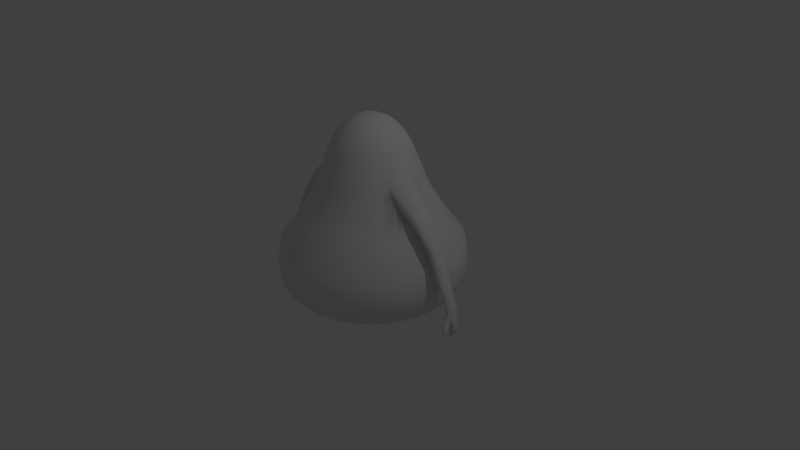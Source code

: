 # Source: untitled2.blend  (saved by Blender 2.77.0; exported with 4.5.12 LTS)
import bpy
from mathutils import Matrix  # noqa: F401  (used for matrix-valued properties, if any)

bpy.ops.wm.read_factory_settings(use_empty=True)
scene = bpy.context.scene
scene.name = 'Scene'

# ---- collections
col_collection_1 = bpy.data.collections.new('Collection 1'); scene.collection.children.link(col_collection_1)

# ---- world
world_world = bpy.data.worlds.new('World'); scene.world = world_world
world_world.color = (0.05088, 0.05088, 0.05088)
world_world.use_sun_shadow = False
world_world.sun_shadow_jitter_overblur = 0.0
world_world.cycles.sampling_method = 'MANUAL'

# ---- cameras
cam_camera = bpy.data.cameras.new('Camera')
cam_camera.clip_end = 100.0
cam_camera.lens = 35.0
cam_camera.sensor_width = 32.0
cam_camera.sensor_height = 18.0
cam_camera.ortho_scale = 7.314
cam_camera.dof.focus_distance = 0.0
cam_camera.dof.aperture_fstop = 128.0

# ---- lights
light_lamp = bpy.data.lights.new('Lamp', 'POINT')
light_lamp.transmission_factor = 0.0
light_lamp.cutoff_distance = 30.0
light_lamp.energy = 100.0
light_lamp.shadow_buffer_clip_start = 1.001
light_lamp.shadow_soft_size = 0.1
light_lamp.shadow_maximum_resolution = 0.006
light_lamp.use_absolute_resolution = True

# ---- meshes
me_cylinder = bpy.data.meshes.new('Cylinder')
me_cylinder.from_pydata([(-0.1189, 2.444e-06, 1.895), (-0.2332, 2.444e-06, 1.845), (-0.3386, 2.444e-06, 1.764), (-0.431, 2.444e-06, 1.655), (-0.5068, 2.444e-06, 1.521), (-0.5631, 2.444e-06, 1.369), (-1.218, 2.373e-06, 0.02122), (-1.194, 2.373e-06, -0.2163), (-1.08, 2.349e-06, -0.368), (-0.8526, 2.375e-06, -0.5204), (-0.1166, 0.0232, 1.895), (-0.2288, 0.04551, 1.845), (-0.3321, 0.06606, 1.764), (-0.4227, 0.08408, 1.655), (-0.497, 0.09887, 1.521), (-0.5681, 0.06533, 1.315), (-0.6163, 0.1226, 1.204), (-1.194, 0.2375, 0.02122), (-1.171, 0.233, -0.2163), (-1.06, 0.2108, -0.368), (-0.8362, 0.1663, -0.5204), (-0.1099, 0.04551, 1.895), (-0.2155, 0.08926, 1.845), (-0.3128, 0.1296, 1.764), (-0.3982, 0.1649, 1.655), (-0.4682, 0.1939, 1.521), (-0.5202, 0.2155, 1.369), (-0.5805, 0.2405, 1.204), (-1.125, 0.4659, 0.02122), (-1.103, 0.457, -0.2163), (-0.9982, 0.4135, -0.368), (-0.09887, 0.06606, 1.895), (-0.1939, 0.1296, 1.845), (-0.2816, 0.1881, 1.764), (-0.3583, 0.2394, 1.655), (-0.4214, 0.2816, 1.521), (-0.4682, 0.3128, 1.369), (-0.5224, 0.3491, 1.204), (-1.012, 0.6764, 0.02122), (-0.9929, 0.6634, -0.2163), (-0.8983, 0.6002, -0.368), (-0.08408, 0.08408, 1.895), (-0.1649, 0.1649, 1.845), (-0.2394, 0.2394, 1.764), (-0.3048, 0.3048, 1.655), (-0.3583, 0.3584, 1.521), (-0.3982, 0.3982, 1.369), (-0.4443, 0.4443, 1.204), (-0.8609, 0.8609, 0.02122), (-0.8444, 0.8444, -0.2163), (-0.764, 0.764, -0.368), (-0.06606, 0.09887, 1.895), (-0.1296, 0.1939, 1.845), (-0.1881, 0.2816, 1.764), (-0.2394, 0.3584, 1.655), (-0.2816, 0.4214, 1.521), (-0.3128, 0.4682, 1.369), (-0.3491, 0.5225, 1.204), (-0.6764, 1.012, 0.02122), (-0.6634, 0.9929, -0.2163), (-0.6002, 0.8983, -0.368), (-0.0455, 0.1099, 1.895), (-0.08926, 0.2155, 1.845), (-0.1296, 0.3128, 1.764), (-0.1649, 0.3982, 1.655), (-0.1939, 0.4682, 1.521), (-0.2155, 0.5202, 1.369), (-0.2405, 0.5805, 1.204), (-0.4659, 1.125, 0.02122), (-0.457, 1.103, -0.2163), (-0.4135, 0.9982, -0.368), (-0.0232, 0.1166, 1.895), (-0.0455, 0.2288, 1.845), (-0.06606, 0.3321, 1.764), (-0.08408, 0.4227, 1.655), (-0.09887, 0.497, 1.521), (-0.1099, 0.5523, 1.369), (-0.1226, 0.6163, 1.204), (-0.2375, 1.194, 0.02122), (-0.233, 1.171, -0.2163), (-0.2108, 1.06, -0.368), (-0.0232, -0.1166, 1.895), (-0.0455, -0.2288, 1.845), (-0.06606, -0.3321, 1.764), (-0.08408, -0.4227, 1.655), (-0.09887, -0.497, 1.521), (-0.1099, -0.5523, 1.369), (-0.1226, -0.6163, 1.204), (-0.2375, -1.194, 0.02122), (-0.233, -1.171, -0.2163), (-0.2108, -1.06, -0.368), (-0.1663, -0.8362, -0.5204), (-0.0455, -0.1099, 1.895), (-0.08926, -0.2155, 1.845), (-0.1296, -0.3128, 1.764), (-0.1649, -0.3982, 1.655), (-0.1939, -0.4682, 1.521), (-0.2155, -0.5202, 1.369), (-0.2405, -0.5805, 1.204), (-0.4659, -1.125, 0.02122), (-0.457, -1.103, -0.2163), (-0.4135, -0.9982, -0.368), (-0.3263, -0.7877, -0.5204), (-0.06606, -0.09887, 1.895), (-0.1296, -0.1939, 1.845), (-0.1881, -0.2816, 1.764), (-0.2394, -0.3583, 1.655), (-0.2816, -0.4214, 1.521), (-0.3128, -0.4682, 1.369), (-0.3491, -0.5224, 1.204), (-0.6764, -1.012, 0.02122), (-0.6634, -0.9929, -0.2163), (-0.6002, -0.8983, -0.368), (-0.4737, -0.7089, -0.5204), (-0.08408, -0.08408, 1.895), (-0.1649, -0.1649, 1.845), (-0.2394, -0.2394, 1.764), (-0.3048, -0.3047, 1.655), (-0.3583, -0.3583, 1.521), (-0.3982, -0.3982, 1.369), (-0.4443, -0.4443, 1.204), (-0.8609, -0.8609, 0.02122), (-0.8444, -0.8444, -0.2163), (-0.764, -0.764, -0.368), (-0.6029, -0.6029, -0.5204), (-0.09887, -0.06606, 1.895), (-0.1939, -0.1296, 1.845), (-0.2816, -0.1881, 1.764), (-0.3583, -0.2394, 1.655), (-0.4214, -0.2816, 1.521), (-0.4682, -0.3128, 1.369), (-0.5224, -0.3491, 1.204), (-1.012, -0.6764, 0.02122), (-0.9929, -0.6634, -0.2163), (-0.8983, -0.6002, -0.368), (-0.7089, -0.4737, -0.5204), (-0.1099, -0.0455, 1.895), (-0.2155, -0.08926, 1.845), (-0.3128, -0.1296, 1.764), (-0.3982, -0.1649, 1.655), (-0.4682, -0.1939, 1.521), (-0.5445, -0.1749, 1.315), (-0.5805, -0.2405, 1.204), (-1.125, -0.4659, 0.02122), (-1.103, -0.457, -0.2163), (-0.9982, -0.4134, -0.368), (-0.7142, -0.2158, -0.5468), (-0.1166, -0.0232, 1.895), (-0.2288, -0.0455, 1.845), (-0.3321, -0.06606, 1.764), (-0.4227, -0.08408, 1.655), (-0.497, -0.09887, 1.521), (-0.5523, -0.1099, 1.369), (-1.194, -0.2375, 0.02122), (-1.171, -0.233, -0.2163), (-1.06, -0.2108, -0.368), (-0.8362, -0.1663, -0.5204), (-1.168, 2.378e-06, 0.2856), (-1.145, 0.2279, 0.2856), (-1.079, 0.447, 0.2856), (-0.9711, 0.6489, 0.2856), (-0.8259, 0.8259, 0.2856), (-0.6489, 0.9711, 0.2856), (-0.4469, 1.079, 0.2856), (-0.2279, 1.145, 0.2856), (-0.2279, -1.145, 0.2856), (-0.4469, -1.079, 0.2856), (-0.6489, -0.9711, 0.2856), (-0.8259, -0.8259, 0.2856), (-0.9711, -0.6489, 0.2856), (-1.079, -0.4469, 0.2856), (-1.145, -0.2279, 0.2856), (-0.724, 2.431e-06, 0.9534), (-0.6847, 0.08851, 1.008), (-0.6689, 0.2771, 0.9534), (-0.602, 0.4023, 0.9534), (-0.512, 0.512, 0.9534), (-0.4023, 0.602, 0.9534), (-0.2771, 0.6689, 0.9534), (-0.1413, 0.7101, 0.9534), (-0.1413, -0.7101, 0.9534), (-0.2771, -0.6689, 0.9534), (-0.4023, -0.602, 0.9534), (-0.512, -0.512, 0.9534), (-0.602, -0.4023, 0.9534), (-0.6543, -0.2204, 1.008), (-0.7101, -0.1413, 0.9534), (-0.919, 2.409e-06, 0.6195), (-0.9013, 0.1793, 0.6195), (-0.849, 0.3517, 0.6195), (-0.7641, 0.5106, 0.6195), (-0.6498, 0.6498, 0.6195), (-0.5105, 0.7641, 0.6195), (-0.3517, 0.849, 0.6195), (-0.1793, 0.9013, 0.6195), (-0.1793, -0.9013, 0.6195), (-0.3517, -0.849, 0.6195), (-0.5105, -0.7641, 0.6195), (-0.6498, -0.6498, 0.6195), (-0.7641, -0.5105, 0.6195), (-0.849, -0.3517, 0.6195), (-0.9013, -0.1793, 0.6195), (-1.243, -0.02967, 0.5144), (-1.221, 0.01043, 0.5181), (-1.18, 0.04571, 0.5067), (-1.232, -0.1372, 0.528), (-1.196, -0.1775, 0.5217), (-1.248, -0.09723, 0.519), (-1.11, -0.02967, 0.4906), (-1.129, 0.02467, 0.5014), (-1.143, -0.1651, 0.5142), (-1.116, -0.1165, 0.4964), (-0.944, 0.07302, 0.8525), (-0.9886, 0.02704, 0.6962), (-0.9168, -0.09789, 0.9573), (-0.9227, -0.01711, 0.9565), (-0.9118, 0.05857, 0.9572), (-0.9248, -0.1939, 0.8553), (-0.8939, -0.1709, 0.959), (-0.9796, -0.01711, 0.6749), (-0.9904, -0.121, 0.6583), (-0.9739, -0.1607, 0.6977), (-1.531, -0.08787, -0.1249), (-1.515, -0.0459, -0.1223), (-1.485, -0.02023, -0.1306), (-1.522, -0.1533, -0.115), (-1.497, -0.1827, -0.1196), (-1.534, -0.1242, -0.1216), (-1.434, -0.07507, -0.1422), (-1.448, -0.03553, -0.1344), (-1.458, -0.1736, -0.125), (-1.438, -0.1383, -0.138), (-1.539, -0.05374, -0.2646), (-1.547, -0.1985, -0.2573), (-1.559, -0.1561, -0.2639), (-1.472, -0.04337, -0.2767), (-1.476, -0.1069, -0.2846), (-1.482, -0.2314, -0.2674), (-1.521, -0.2405, -0.2619), (-1.556, -0.1078, -0.2672), (-1.463, -0.1864, -0.2803), (-1.51, -0.02807, -0.2729), (-1.527, -0.1546, -0.1397), (-1.452, -0.03689, -0.1591), (-1.462, -0.175, -0.1498), (-1.535, -0.09022, -0.1496), (-1.489, -0.02159, -0.1553), (-1.519, -0.04726, -0.147), (-1.539, -0.1256, -0.1463), (-1.438, -0.07643, -0.167), (-1.501, -0.184, -0.1443), (-1.442, -0.1396, -0.1627), (-1.514, -0.2695, -0.3833), (-1.505, -0.2284, -0.3902), (-1.558, -0.1457, -0.4327), (-1.545, -0.1942, -0.4293), (-1.512, -0.06618, -0.4383), (-1.542, -0.09185, -0.43), (-1.498, -0.08148, -0.4421), (-1.554, -0.2786, -0.3778), (-1.504, -0.1181, -0.4372), (-1.557, -0.2538, -0.3792), (-1.498, -0.2792, -0.3346), (-1.479, -0.2342, -0.3475), (-1.537, -0.2883, -0.3291), (-1.563, -0.2463, -0.3245), (-1.555, -0.07279, -0.3473), (-1.572, -0.13, -0.3499), (-1.575, -0.1751, -0.3466), (-1.507, -0.126, -0.3673), (-1.506, -0.06243, -0.3594), (-1.526, -0.04712, -0.3556), (-0.1319, -0.6632, 1.079), (-0.2588, -0.6247, 1.079), (-0.3757, -0.5622, 1.079), (-0.4781, -0.4781, 1.079), (-0.5622, -0.3757, 1.079), (-0.6174, -0.2304, 1.106), (-1.169, -0.1713, 0.518), (-0.9493, -0.1773, 0.7765), (-1.477, -0.1781, -0.1223), (-1.502, -0.2473, -0.2646), (-1.481, -0.1795, -0.147), (-1.505, -0.1817, -0.2688), (-1.509, -0.1546, -0.2742), (-1.534, -0.2854, -0.4015), (-1.537, -0.218, -0.3898), (-1.511, -0.1705, -0.4397), (-1.521, -0.2295, -0.336), (-1.518, -0.2951, -0.3318), (-1.525, -0.1737, -0.3569), (-1.206, 0.1188, 0.02122), (-1.183, 0.1165, -0.2163), (-1.07, 0.1054, -0.368), (-0.8444, 0.08317, -0.5204), (-0.1162, -0.5843, 1.287), (-0.228, -0.5504, 1.287), (-0.331, -0.4953, 1.287), (-0.4212, -0.4212, 1.287), (-0.4953, -0.331, 1.287), (-0.5625, -0.2077, 1.26), (-0.7752, -0.191, -0.5336), (-1.159, -0.3517, 0.02122), (-1.137, -0.345, -0.2163), (-1.029, -0.3121, -0.368), (-1.112, -0.3374, 0.2856), (-1.157, 0.1139, 0.2856), (-0.6822, -0.1808, 0.9806), (-0.7044, 0.04426, 0.9806), (-0.9101, 0.08964, 0.6195), (-0.8752, -0.2655, 0.6195), (-1.214, -0.1574, 0.5249), (-1.129, -0.1408, 0.5053), (-1.119, -0.002501, 0.496), (-0.9821, -0.1408, 0.6598), (-0.9093, -0.1824, 0.9072), (-0.975, 0.004964, 0.6761), (-1.509, -0.168, -0.1173), (-1.448, -0.1559, -0.1315), (-1.441, -0.0553, -0.1383), (-1.473, -0.2089, -0.2738), (-1.474, -0.07516, -0.2806), (-1.534, -0.2195, -0.2596), (-1.514, -0.1693, -0.142), (-1.445, -0.05666, -0.163), (-1.452, -0.1573, -0.1562), (-1.505, -0.2587, -0.3867), (-1.501, -0.09981, -0.4396), (-1.555, -0.2662, -0.3785), (-1.55, -0.2673, -0.3268), (-1.489, -0.2567, -0.341), (-1.506, -0.09421, -0.3633), (-1.536, -0.2517, -0.4101), (0.1189, 2.444e-06, 1.895), (0.2332, 2.444e-06, 1.845), (0.3386, 2.444e-06, 1.764), (0.431, 2.444e-06, 1.655), (0.5068, 2.444e-06, 1.521), (0.5631, 2.444e-06, 1.369), (1.218, 2.373e-06, 0.02122), (1.194, 2.373e-06, -0.2163), (1.08, 2.349e-06, -0.368), (0.8526, 2.375e-06, -0.5204), (0.1166, 0.0232, 1.895), (0.2288, 0.04551, 1.845), (0.3321, 0.06606, 1.764), (0.4227, 0.08408, 1.655), (0.497, 0.09887, 1.521), (0.5681, 0.06533, 1.315), (0.6163, 0.1226, 1.204), (1.194, 0.2375, 0.02122), (1.171, 0.233, -0.2163), (1.06, 0.2108, -0.368), (0.8362, 0.1663, -0.5204), (0.1099, 0.04551, 1.895), (0.2155, 0.08926, 1.845), (0.3128, 0.1296, 1.764), (0.3982, 0.1649, 1.655), (0.4682, 0.1939, 1.521), (0.5202, 0.2155, 1.369), (0.5805, 0.2405, 1.204), (1.125, 0.4659, 0.02122), (1.103, 0.457, -0.2163), (0.9982, 0.4135, -0.368), (0.09887, 0.06606, 1.895), (0.1939, 0.1296, 1.845), (0.2816, 0.1881, 1.764), (0.3583, 0.2394, 1.655), (0.4214, 0.2816, 1.521), (0.4682, 0.3128, 1.369), (0.5224, 0.3491, 1.204), (1.012, 0.6764, 0.02122), (0.9929, 0.6634, -0.2163), (0.8983, 0.6002, -0.368), (0.08408, 0.08408, 1.895), (0.1649, 0.1649, 1.845), (0.2394, 0.2394, 1.764), (0.3048, 0.3048, 1.655), (0.3583, 0.3584, 1.521), (0.3982, 0.3982, 1.369), (0.4443, 0.4443, 1.204), (0.8609, 0.8609, 0.02122), (0.8444, 0.8444, -0.2163), (0.764, 0.764, -0.368), (0.06606, 0.09887, 1.895), (0.1296, 0.1939, 1.845), (0.1881, 0.2816, 1.764), (0.2394, 0.3584, 1.655), (0.2816, 0.4214, 1.521), (0.3128, 0.4682, 1.369), (0.3491, 0.5225, 1.204), (0.6764, 1.012, 0.02122), (0.6634, 0.9929, -0.2163), (0.6002, 0.8983, -0.368), (0.0455, 0.1099, 1.895), (0.08926, 0.2155, 1.845), (0.1296, 0.3128, 1.764), (0.1649, 0.3982, 1.655), (0.1939, 0.4682, 1.521), (0.2155, 0.5202, 1.369), (0.2405, 0.5805, 1.204), (0.4659, 1.125, 0.02122), (0.457, 1.103, -0.2163), (0.4135, 0.9982, -0.368), (0.0232, 0.1166, 1.895), (0.0455, 0.2288, 1.845), (0.06606, 0.3321, 1.764), (0.08408, 0.4227, 1.655), (0.09887, 0.497, 1.521), (0.1099, 0.5523, 1.369), (0.1226, 0.6163, 1.204), (0.2375, 1.194, 0.02122), (0.233, 1.171, -0.2163), (0.2108, 1.06, -0.368), (0.0, 0.1189, 1.895), (0.0, 0.2332, 1.845), (0.0, 0.3386, 1.764), (0.0, 0.431, 1.655), (0.0, 0.5068, 1.521), (0.0, 0.5631, 1.369), (0.0, 0.6283, 1.204), (0.0, 1.218, 0.02122), (0.0, 1.194, -0.2163), (0.0, 1.08, -0.368), (0.0, -0.1189, 1.895), (0.0, -0.2332, 1.845), (0.0, -0.3386, 1.764), (0.0, -0.431, 1.655), (0.0, -0.5068, 1.521), (0.0, -0.5631, 1.369), (0.0, -0.6283, 1.204), (0.0, -1.218, 0.02122), (0.0, -1.194, -0.2163), (0.0, -1.08, -0.368), (0.0, -0.8526, -0.5204), (0.0232, -0.1166, 1.895), (0.0455, -0.2288, 1.845), (0.06606, -0.3321, 1.764), (0.08408, -0.4227, 1.655), (0.09887, -0.497, 1.521), (0.1099, -0.5523, 1.369), (0.1226, -0.6163, 1.204), (0.2375, -1.194, 0.02122), (0.233, -1.171, -0.2163), (0.2108, -1.06, -0.368), (0.1663, -0.8362, -0.5204), (0.0455, -0.1099, 1.895), (0.08926, -0.2155, 1.845), (0.1296, -0.3128, 1.764), (0.1649, -0.3982, 1.655), (0.1939, -0.4682, 1.521), (0.2155, -0.5202, 1.369), (0.2405, -0.5805, 1.204), (0.4659, -1.125, 0.02122), (0.457, -1.103, -0.2163), (0.4135, -0.9982, -0.368), (0.3263, -0.7877, -0.5204), (0.06606, -0.09887, 1.895), (0.1296, -0.1939, 1.845), (0.1881, -0.2816, 1.764), (0.2394, -0.3583, 1.655), (0.2816, -0.4214, 1.521), (0.3128, -0.4682, 1.369), (0.3491, -0.5224, 1.204), (0.6764, -1.012, 0.02122), (0.6634, -0.9929, -0.2163), (0.6002, -0.8983, -0.368), (0.4737, -0.7089, -0.5204), (0.08408, -0.08408, 1.895), (0.1649, -0.1649, 1.845), (0.2394, -0.2394, 1.764), (0.3048, -0.3047, 1.655), (0.3583, -0.3583, 1.521), (0.3982, -0.3982, 1.369), (0.4443, -0.4443, 1.204), (0.8609, -0.8609, 0.02122), (0.8444, -0.8444, -0.2163), (0.764, -0.764, -0.368), (0.6029, -0.6029, -0.5204), (0.09887, -0.06606, 1.895), (0.1939, -0.1296, 1.845), (0.2816, -0.1881, 1.764), (0.3583, -0.2394, 1.655), (0.4214, -0.2816, 1.521), (0.4682, -0.3128, 1.369), (0.5224, -0.3491, 1.204), (1.012, -0.6764, 0.02122), (0.9929, -0.6634, -0.2163), (0.8983, -0.6002, -0.368), (0.7089, -0.4737, -0.5204), (0.1099, -0.0455, 1.895), (0.2155, -0.08926, 1.845), (0.3128, -0.1296, 1.764), (0.3982, -0.1649, 1.655), (0.4682, -0.1939, 1.521), (0.5445, -0.1749, 1.315), (0.5805, -0.2405, 1.204), (1.125, -0.4659, 0.02122), (1.103, -0.457, -0.2163), (0.9982, -0.4134, -0.368), (0.7142, -0.2158, -0.5468), (0.1166, -0.0232, 1.895), (0.2288, -0.0455, 1.845), (0.3321, -0.06606, 1.764), (0.4227, -0.08408, 1.655), (0.497, -0.09887, 1.521), (0.5523, -0.1099, 1.369), (1.194, -0.2375, 0.02122), (1.171, -0.233, -0.2163), (1.06, -0.2108, -0.368), (0.8362, -0.1663, -0.5204), (1.168, 2.378e-06, 0.2856), (1.145, 0.2279, 0.2856), (1.079, 0.447, 0.2856), (0.9711, 0.6489, 0.2856), (0.8259, 0.8259, 0.2856), (0.6489, 0.9711, 0.2856), (0.4469, 1.079, 0.2856), (0.2279, 1.145, 0.2856), (0.0, 1.168, 0.2856), (0.0, -1.168, 0.2856), (0.2279, -1.145, 0.2856), (0.4469, -1.079, 0.2856), (0.6489, -0.9711, 0.2856), (0.8259, -0.8259, 0.2856), (0.9711, -0.6489, 0.2856), (1.079, -0.4469, 0.2856), (1.145, -0.2279, 0.2856), (0.724, 2.431e-06, 0.9534), (0.6847, 0.08851, 1.008), (0.6689, 0.2771, 0.9534), (0.602, 0.4023, 0.9534), (0.512, 0.512, 0.9534), (0.4023, 0.602, 0.9534), (0.2771, 0.6689, 0.9534), (0.1413, 0.7101, 0.9534), (0.0, 0.7241, 0.9534), (0.0, -0.724, 0.9534), (0.1413, -0.7101, 0.9534), (0.2771, -0.6689, 0.9534), (0.4023, -0.602, 0.9534), (0.512, -0.512, 0.9534), (0.602, -0.4023, 0.9534), (0.6543, -0.2204, 1.008), (0.7101, -0.1413, 0.9534), (0.919, 2.409e-06, 0.6195), (0.9013, 0.1793, 0.6195), (0.849, 0.3517, 0.6195), (0.7641, 0.5106, 0.6195), (0.6498, 0.6498, 0.6195), (0.5105, 0.7641, 0.6195), (0.3517, 0.849, 0.6195), (0.1793, 0.9013, 0.6195), (0.0, 0.919, 0.6195), (0.0, -0.919, 0.6195), (0.1793, -0.9013, 0.6195), (0.3517, -0.849, 0.6195), (0.5105, -0.7641, 0.6195), (0.6498, -0.6498, 0.6195), (0.7641, -0.5105, 0.6195), (0.849, -0.3517, 0.6195), (0.9013, -0.1793, 0.6195), (1.243, -0.02967, 0.5144), (1.221, 0.01043, 0.5181), (1.18, 0.04571, 0.5067), (1.232, -0.1372, 0.528), (1.196, -0.1775, 0.5217), (1.248, -0.09723, 0.519), (1.11, -0.02967, 0.4906), (1.129, 0.02467, 0.5014), (1.143, -0.1651, 0.5142), (1.116, -0.1165, 0.4964), (0.944, 0.07302, 0.8525), (0.9886, 0.02704, 0.6962), (0.9168, -0.09789, 0.9573), (0.9227, -0.01711, 0.9565), (0.9118, 0.05857, 0.9572), (0.9248, -0.1939, 0.8553), (0.8939, -0.1709, 0.959), (0.9796, -0.01711, 0.6749), (0.9904, -0.121, 0.6583), (0.9739, -0.1607, 0.6977), (1.531, -0.08787, -0.1249), (1.515, -0.0459, -0.1223), (1.485, -0.02023, -0.1306), (1.522, -0.1533, -0.115), (1.497, -0.1827, -0.1196), (1.534, -0.1242, -0.1216), (1.434, -0.07507, -0.1422), (1.448, -0.03553, -0.1344), (1.458, -0.1736, -0.125), (1.438, -0.1383, -0.138), (1.539, -0.05374, -0.2646), (1.547, -0.1985, -0.2573), (1.559, -0.1561, -0.2639), (1.472, -0.04337, -0.2767), (1.476, -0.1069, -0.2846), (1.482, -0.2314, -0.2674), (1.521, -0.2405, -0.2619), (1.556, -0.1078, -0.2672), (1.463, -0.1864, -0.2803), (1.51, -0.02807, -0.2729), (1.527, -0.1546, -0.1397), (1.452, -0.03689, -0.1591), (1.462, -0.175, -0.1498), (1.535, -0.09022, -0.1496), (1.489, -0.02159, -0.1553), (1.519, -0.04726, -0.147), (1.539, -0.1256, -0.1463), (1.438, -0.07643, -0.167), (1.501, -0.184, -0.1443), (1.442, -0.1396, -0.1627), (1.514, -0.2695, -0.3833), (1.505, -0.2284, -0.3902), (1.558, -0.1457, -0.4327), (1.545, -0.1942, -0.4293), (1.512, -0.06618, -0.4383), (1.542, -0.09185, -0.43), (1.498, -0.08148, -0.4421), (1.554, -0.2786, -0.3778), (1.504, -0.1181, -0.4372), (1.557, -0.2538, -0.3792), (1.498, -0.2792, -0.3346), (1.479, -0.2342, -0.3475), (1.537, -0.2883, -0.3291), (1.563, -0.2463, -0.3245), (1.555, -0.07279, -0.3473), (1.572, -0.13, -0.3499), (1.575, -0.1751, -0.3466), (1.507, -0.126, -0.3673), (1.506, -0.06243, -0.3594), (1.526, -0.04712, -0.3556), (0.0, -0.6762, 1.079), (0.1319, -0.6632, 1.079), (0.2588, -0.6247, 1.079), (0.3757, -0.5622, 1.079), (0.4781, -0.4781, 1.079), (0.5622, -0.3757, 1.079), (0.6174, -0.2304, 1.106), (1.169, -0.1713, 0.518), (0.9493, -0.1773, 0.7765), (1.477, -0.1781, -0.1223), (1.502, -0.2473, -0.2646), (1.481, -0.1795, -0.147), (1.505, -0.1817, -0.2688), (1.509, -0.1546, -0.2742), (1.534, -0.2854, -0.4015), (1.537, -0.218, -0.3898), (1.511, -0.1705, -0.4397), (1.521, -0.2295, -0.336), (1.518, -0.2951, -0.3318), (1.525, -0.1737, -0.3569), (1.206, 0.1188, 0.02122), (1.183, 0.1165, -0.2163), (1.07, 0.1054, -0.368), (0.8444, 0.08317, -0.5204), (0.0, -0.5957, 1.287), (0.1162, -0.5843, 1.287), (0.228, -0.5504, 1.287), (0.331, -0.4953, 1.287), (0.4212, -0.4212, 1.287), (0.4953, -0.331, 1.287), (0.5625, -0.2077, 1.26), (0.7752, -0.191, -0.5336), (1.159, -0.3517, 0.02122), (1.137, -0.345, -0.2163), (1.029, -0.3121, -0.368), (1.112, -0.3374, 0.2856), (1.157, 0.1139, 0.2856), (0.6822, -0.1808, 0.9806), (0.7044, 0.04426, 0.9806), (0.9101, 0.08964, 0.6195), (0.8752, -0.2655, 0.6195), (1.214, -0.1574, 0.5249), (1.129, -0.1408, 0.5053), (1.119, -0.002501, 0.496), (0.9821, -0.1408, 0.6598), (0.9093, -0.1824, 0.9072), (0.975, 0.004964, 0.6761), (1.509, -0.168, -0.1173), (1.448, -0.1559, -0.1315), (1.441, -0.0553, -0.1383), (1.473, -0.2089, -0.2738), (1.474, -0.07516, -0.2806), (1.534, -0.2195, -0.2596), (1.514, -0.1693, -0.142), (1.445, -0.05666, -0.163), (1.452, -0.1573, -0.1562), (1.505, -0.2587, -0.3867), (1.501, -0.09981, -0.4396), (1.555, -0.2662, -0.3785), (1.55, -0.2673, -0.3268), (1.489, -0.2567, -0.341), (1.506, -0.09421, -0.3633), (1.536, -0.2517, -0.4101), (0.0, -0.00599, 1.912)], [], [(219, 220, 211, 208), (292, 291, 17, 18), (1, 0, 10, 11), (293, 292, 18, 19), (2, 1, 11, 12), (294, 293, 19, 20), (3, 2, 12, 13), (4, 3, 13, 14), (5, 4, 14, 15), (316, 219, 208, 313), (16, 15, 26, 27), (173, 16, 27, 174), (18, 17, 28, 29), (11, 10, 21, 22), (19, 18, 29, 30), (12, 11, 22, 23), (13, 12, 23, 24), (14, 13, 24, 25), (15, 14, 25, 26), (24, 23, 33, 34), (25, 24, 34, 35), (26, 25, 35, 36), (27, 26, 36, 37), (174, 27, 37, 175), (29, 28, 38, 39), (22, 21, 31, 32), (30, 29, 39, 40), (23, 22, 32, 33), (175, 37, 47, 176), (39, 38, 48, 49), (32, 31, 41, 42), (40, 39, 49, 50), (33, 32, 42, 43), (34, 33, 43, 44), (35, 34, 44, 45), (36, 35, 45, 46), (37, 36, 46, 47), (44, 43, 53, 54), (45, 44, 54, 55), (46, 45, 55, 56), (47, 46, 56, 57), (176, 47, 57, 177), (49, 48, 58, 59), (42, 41, 51, 52), (50, 49, 59, 60), (43, 42, 52, 53), (177, 57, 67, 178), (59, 58, 68, 69), (52, 51, 61, 62), (60, 59, 69, 70), (53, 52, 62, 63), (54, 53, 63, 64), (55, 54, 64, 65), (56, 55, 65, 66), (57, 56, 66, 67), (65, 64, 74, 75), (66, 65, 75, 76), (67, 66, 76, 77), (178, 67, 77, 179), (69, 68, 78, 79), (62, 61, 71, 72), (70, 69, 79, 80), (63, 62, 72, 73), (64, 63, 73, 74), (79, 78, 421, 422), (72, 71, 414, 415), (80, 79, 422, 423), (73, 72, 415, 416), (74, 73, 416, 417), (75, 74, 417, 418), (76, 75, 418, 419), (77, 76, 419, 420), (179, 77, 420, 536), (433, 432, 89, 90), (426, 425, 82, 83), (434, 433, 90, 91), (427, 426, 83, 84), (428, 427, 84, 85), (429, 428, 85, 86), (656, 429, 86, 295), (632, 430, 87, 272), (432, 431, 88, 89), (425, 424, 81, 82), (295, 86, 97, 296), (272, 87, 98, 273), (89, 88, 99, 100), (82, 81, 92, 93), (90, 89, 100, 101), (83, 82, 93, 94), (91, 90, 101, 102), (84, 83, 94, 95), (85, 84, 95, 96), (86, 85, 96, 97), (102, 101, 112, 113), (95, 94, 105, 106), (96, 95, 106, 107), (97, 96, 107, 108), (296, 97, 108, 297), (273, 98, 109, 274), (100, 99, 110, 111), (93, 92, 103, 104), (101, 100, 111, 112), (94, 93, 104, 105), (274, 109, 120, 275), (111, 110, 121, 122), (104, 103, 114, 115), (112, 111, 122, 123), (105, 104, 115, 116), (113, 112, 123, 124), (106, 105, 116, 117), (107, 106, 117, 118), (108, 107, 118, 119), (297, 108, 119, 298), (117, 116, 127, 128), (118, 117, 128, 129), (119, 118, 129, 130), (298, 119, 130, 299), (275, 120, 131, 276), (122, 121, 132, 133), (115, 114, 125, 126), (123, 122, 133, 134), (116, 115, 126, 127), (124, 123, 134, 135), (276, 131, 142, 277), (133, 132, 143, 144), (126, 125, 136, 137), (134, 133, 144, 145), (127, 126, 137, 138), (135, 134, 145, 146), (128, 127, 138, 139), (129, 128, 139, 140), (130, 129, 140, 141), (299, 130, 141, 300), (140, 139, 150, 151), (141, 140, 151, 152), (212, 213, 209, 204), (214, 215, 202, 207), (303, 302, 153, 154), (137, 136, 147, 148), (304, 303, 154, 155), (138, 137, 148, 149), (301, 304, 155, 156), (139, 138, 149, 150), (154, 153, 6, 7), (148, 147, 0, 1), (155, 154, 7, 8), (149, 148, 1, 2), (156, 155, 8, 9), (150, 149, 2, 3), (151, 150, 3, 4), (152, 151, 4, 5), (215, 216, 203, 202), (315, 218, 205, 311), (153, 171, 157, 6), (302, 305, 171, 153), (132, 169, 170, 143), (121, 168, 169, 132), (110, 167, 168, 121), (99, 166, 167, 110), (88, 165, 166, 99), (431, 520, 165, 88), (78, 164, 519, 421), (68, 163, 164, 78), (58, 162, 163, 68), (48, 161, 162, 58), (38, 160, 161, 48), (28, 159, 160, 38), (17, 158, 159, 28), (291, 306, 158, 17), (201, 186, 172, 187), (310, 307, 186, 201), (199, 184, 185, 200), (198, 183, 184, 199), (197, 182, 183, 198), (196, 181, 182, 197), (195, 180, 181, 196), (554, 537, 180, 195), (194, 179, 536, 553), (193, 178, 179, 194), (192, 177, 178, 193), (191, 176, 177, 192), (190, 175, 176, 191), (189, 174, 175, 190), (188, 173, 174, 189), (309, 308, 173, 188), (306, 309, 188, 158), (158, 188, 189, 159), (159, 189, 190, 160), (160, 190, 191, 161), (161, 191, 192, 162), (162, 192, 193, 163), (163, 193, 194, 164), (164, 194, 553, 519), (520, 554, 195, 165), (165, 195, 196, 166), (166, 196, 197, 167), (167, 197, 198, 168), (168, 198, 199, 169), (169, 199, 200, 170), (305, 310, 201, 171), (171, 201, 187, 157), (313, 208, 228, 319), (278, 206, 226, 280), (312, 210, 230, 318), (207, 202, 222, 227), (203, 204, 224, 223), (204, 209, 229, 224), (216, 212, 204, 203), (314, 221, 210, 312), (218, 214, 207, 205), (279, 217, 206, 278), (277, 142, 217, 279), (141, 152, 214, 218), (307, 185, 221, 314), (15, 16, 212, 216), (300, 141, 218, 315), (5, 15, 216, 215), (152, 5, 215, 214), (16, 173, 213, 212), (308, 172, 219, 316), (172, 186, 220, 219), (205, 207, 227, 225), (202, 203, 223, 222), (208, 211, 231, 228), (311, 205, 225, 317), (325, 244, 237, 320), (248, 245, 239, 234), (247, 246, 241, 232), (246, 243, 235, 241), (282, 250, 238, 281), (324, 249, 236, 321), (242, 248, 234, 233), (245, 247, 232, 239), (249, 251, 240, 236), (323, 242, 233, 322), (317, 225, 242, 323), (228, 231, 251, 249), (222, 223, 247, 245), (225, 227, 248, 242), (319, 228, 249, 324), (280, 226, 250, 282), (224, 229, 243, 246), (223, 224, 246, 247), (227, 222, 245, 248), (318, 230, 244, 325), (267, 266, 257, 254), (330, 262, 252, 326), (332, 328, 261, 286), (290, 268, 255, 287), (289, 264, 259, 285), (268, 267, 254, 255), (331, 269, 260, 327), (266, 271, 256, 257), (329, 265, 261, 328), (288, 263, 253, 286), (271, 270, 258, 256), (284, 236, 240, 283), (283, 240, 263, 288), (322, 233, 265, 329), (281, 238, 264, 289), (320, 237, 262, 330), (241, 235, 270, 271), (232, 241, 271, 266), (321, 236, 269, 331), (234, 239, 267, 268), (284, 234, 268, 290), (239, 232, 266, 267), (236, 284, 290, 269), (237, 281, 289, 262), (233, 283, 288, 265), (234, 284, 283, 233), (265, 288, 286, 261), (262, 289, 285, 252), (269, 290, 287, 260), (326, 332, 286, 253), (230, 280, 282, 244), (244, 282, 281, 237), (185, 277, 279, 221), (221, 279, 278, 210), (210, 278, 280, 230), (184, 276, 277, 185), (183, 275, 276, 184), (182, 274, 275, 183), (181, 273, 274, 182), (180, 272, 273, 181), (537, 632, 272, 180), (258, 327, 260, 256), (256, 260, 287, 257), (255, 254, 257, 287), (252, 285, 332, 326), (235, 321, 331, 270), (240, 320, 330, 263), (238, 322, 329, 264), (264, 329, 328, 259), (270, 331, 327, 258), (285, 259, 328, 332), (263, 330, 326, 253), (231, 318, 325, 251), (229, 319, 324, 243), (226, 317, 323, 250), (250, 323, 322, 238), (243, 324, 321, 235), (251, 325, 320, 240), (206, 311, 317, 226), (173, 308, 316, 213), (142, 300, 315, 217), (186, 307, 314, 220), (220, 314, 312, 211), (211, 312, 318, 231), (209, 313, 319, 229), (170, 200, 310, 305), (157, 187, 309, 306), (187, 172, 308, 309), (200, 185, 307, 310), (6, 157, 306, 291), (143, 170, 305, 302), (217, 315, 311, 206), (146, 145, 304, 301), (145, 144, 303, 304), (144, 143, 302, 303), (131, 299, 300, 142), (120, 298, 299, 131), (109, 297, 298, 120), (98, 296, 297, 109), (87, 295, 296, 98), (430, 656, 295, 87), (213, 316, 313, 209), (9, 8, 293, 294), (8, 7, 292, 293), (7, 6, 291, 292), (424, 695, 81), (81, 695, 92), (92, 695, 103), (103, 695, 114), (114, 695, 125), (125, 695, 136), (136, 695, 147), (147, 695, 0), (0, 695, 10), (10, 695, 21), (21, 695, 31), (31, 695, 41), (41, 695, 51), (51, 695, 61), (61, 695, 71), (414, 71, 695), (579, 568, 571, 580), (653, 351, 350, 652), (334, 344, 343, 333), (654, 352, 351, 653), (335, 345, 344, 334), (655, 353, 352, 654), (336, 346, 345, 335), (337, 347, 346, 336), (338, 348, 347, 337), (678, 675, 568, 579), (349, 360, 359, 348), (529, 530, 360, 349), (351, 362, 361, 350), (344, 355, 354, 343), (352, 363, 362, 351), (345, 356, 355, 344), (346, 357, 356, 345), (347, 358, 357, 346), (348, 359, 358, 347), (357, 367, 366, 356), (358, 368, 367, 357), (359, 369, 368, 358), (360, 370, 369, 359), (530, 531, 370, 360), (362, 372, 371, 361), (355, 365, 364, 354), (363, 373, 372, 362), (356, 366, 365, 355), (531, 532, 380, 370), (372, 382, 381, 371), (365, 375, 374, 364), (373, 383, 382, 372), (366, 376, 375, 365), (367, 377, 376, 366), (368, 378, 377, 367), (369, 379, 378, 368), (370, 380, 379, 369), (377, 387, 386, 376), (378, 388, 387, 377), (379, 389, 388, 378), (380, 390, 389, 379), (532, 533, 390, 380), (382, 392, 391, 381), (375, 385, 384, 374), (383, 393, 392, 382), (376, 386, 385, 375), (533, 534, 400, 390), (392, 402, 401, 391), (385, 395, 394, 384), (393, 403, 402, 392), (386, 396, 395, 385), (387, 397, 396, 386), (388, 398, 397, 387), (389, 399, 398, 388), (390, 400, 399, 389), (398, 408, 407, 397), (399, 409, 408, 398), (400, 410, 409, 399), (534, 535, 410, 400), (402, 412, 411, 401), (395, 405, 404, 394), (403, 413, 412, 402), (396, 406, 405, 395), (397, 407, 406, 396), (412, 422, 421, 411), (405, 415, 414, 404), (413, 423, 422, 412), (406, 416, 415, 405), (407, 417, 416, 406), (408, 418, 417, 407), (409, 419, 418, 408), (410, 420, 419, 409), (535, 536, 420, 410), (433, 444, 443, 432), (426, 437, 436, 425), (434, 445, 444, 433), (427, 438, 437, 426), (428, 439, 438, 427), (429, 440, 439, 428), (656, 657, 440, 429), (632, 633, 441, 430), (432, 443, 442, 431), (425, 436, 435, 424), (657, 658, 451, 440), (633, 634, 452, 441), (443, 454, 453, 442), (436, 447, 446, 435), (444, 455, 454, 443), (437, 448, 447, 436), (445, 456, 455, 444), (438, 449, 448, 437), (439, 450, 449, 438), (440, 451, 450, 439), (456, 467, 466, 455), (449, 460, 459, 448), (450, 461, 460, 449), (451, 462, 461, 450), (658, 659, 462, 451), (634, 635, 463, 452), (454, 465, 464, 453), (447, 458, 457, 446), (455, 466, 465, 454), (448, 459, 458, 447), (635, 636, 474, 463), (465, 476, 475, 464), (458, 469, 468, 457), (466, 477, 476, 465), (459, 470, 469, 458), (467, 478, 477, 466), (460, 471, 470, 459), (461, 472, 471, 460), (462, 473, 472, 461), (659, 660, 473, 462), (471, 482, 481, 470), (472, 483, 482, 471), (473, 484, 483, 472), (660, 661, 484, 473), (636, 637, 485, 474), (476, 487, 486, 475), (469, 480, 479, 468), (477, 488, 487, 476), (470, 481, 480, 469), (478, 489, 488, 477), (637, 638, 496, 485), (487, 498, 497, 486), (480, 491, 490, 479), (488, 499, 498, 487), (481, 492, 491, 480), (489, 500, 499, 488), (482, 493, 492, 481), (483, 494, 493, 482), (484, 495, 494, 483), (661, 662, 495, 484), (494, 505, 504, 493), (495, 506, 505, 494), (572, 564, 569, 573), (574, 567, 562, 575), (665, 508, 507, 664), (491, 502, 501, 490), (666, 509, 508, 665), (492, 503, 502, 491), (663, 510, 509, 666), (493, 504, 503, 492), (508, 340, 339, 507), (502, 334, 333, 501), (509, 341, 340, 508), (503, 335, 334, 502), (510, 342, 341, 509), (504, 336, 335, 503), (505, 337, 336, 504), (506, 338, 337, 505), (575, 562, 563, 576), (677, 673, 565, 578), (507, 339, 511, 527), (664, 507, 527, 667), (486, 497, 526, 525), (475, 486, 525, 524), (464, 475, 524, 523), (453, 464, 523, 522), (442, 453, 522, 521), (431, 442, 521, 520), (411, 421, 519, 518), (401, 411, 518, 517), (391, 401, 517, 516), (381, 391, 516, 515), (371, 381, 515, 514), (361, 371, 514, 513), (350, 361, 513, 512), (652, 350, 512, 668), (561, 545, 528, 544), (672, 561, 544, 669), (559, 560, 543, 542), (558, 559, 542, 541), (557, 558, 541, 540), (556, 557, 540, 539), (555, 556, 539, 538), (554, 555, 538, 537), (552, 553, 536, 535), (551, 552, 535, 534), (550, 551, 534, 533), (549, 550, 533, 532), (548, 549, 532, 531), (547, 548, 531, 530), (546, 547, 530, 529), (671, 546, 529, 670), (668, 512, 546, 671), (512, 513, 547, 546), (513, 514, 548, 547), (514, 515, 549, 548), (515, 516, 550, 549), (516, 517, 551, 550), (517, 518, 552, 551), (518, 519, 553, 552), (520, 521, 555, 554), (521, 522, 556, 555), (522, 523, 557, 556), (523, 524, 558, 557), (524, 525, 559, 558), (525, 526, 560, 559), (667, 527, 561, 672), (527, 511, 545, 561), (675, 681, 588, 568), (639, 641, 586, 566), (674, 680, 590, 570), (567, 587, 582, 562), (563, 583, 584, 564), (564, 584, 589, 569), (576, 563, 564, 572), (676, 674, 570, 581), (578, 565, 567, 574), (640, 639, 566, 577), (638, 640, 577, 496), (495, 578, 574, 506), (669, 676, 581, 543), (348, 576, 572, 349), (662, 677, 578, 495), (338, 575, 576, 348), (506, 574, 575, 338), (349, 572, 573, 529), (670, 678, 579, 528), (528, 579, 580, 544), (565, 585, 587, 567), (562, 582, 583, 563), (568, 588, 591, 571), (673, 679, 585, 565), (687, 682, 597, 604), (608, 594, 599, 605), (607, 592, 601, 606), (606, 601, 595, 603), (643, 642, 598, 610), (686, 683, 596, 609), (602, 593, 594, 608), (605, 599, 592, 607), (609, 596, 600, 611), (685, 684, 593, 602), (679, 685, 602, 585), (588, 609, 611, 591), (582, 605, 607, 583), (585, 602, 608, 587), (681, 686, 609, 588), (641, 643, 610, 586), (584, 606, 603, 589), (583, 607, 606, 584), (587, 608, 605, 582), (680, 687, 604, 590), (627, 614, 617, 626), (692, 688, 612, 622), (694, 647, 621, 690), (651, 648, 615, 628), (650, 646, 619, 624), (628, 615, 614, 627), (693, 689, 620, 629), (626, 617, 616, 631), (691, 690, 621, 625), (649, 647, 613, 623), (631, 616, 618, 630), (645, 644, 600, 596), (644, 649, 623, 600), (684, 691, 625, 593), (642, 650, 624, 598), (682, 692, 622, 597), (601, 631, 630, 595), (592, 626, 631, 601), (683, 693, 629, 596), (594, 628, 627, 599), (645, 651, 628, 594), (599, 627, 626, 592), (596, 629, 651, 645), (597, 622, 650, 642), (593, 625, 649, 644), (594, 593, 644, 645), (625, 621, 647, 649), (622, 612, 646, 650), (629, 620, 648, 651), (688, 613, 647, 694), (590, 604, 643, 641), (604, 597, 642, 643), (543, 581, 640, 638), (581, 570, 639, 640), (570, 590, 641, 639), (542, 543, 638, 637), (541, 542, 637, 636), (540, 541, 636, 635), (539, 540, 635, 634), (538, 539, 634, 633), (537, 538, 633, 632), (618, 616, 620, 689), (616, 617, 648, 620), (615, 648, 617, 614), (612, 688, 694, 646), (595, 630, 693, 683), (600, 623, 692, 682), (598, 624, 691, 684), (624, 619, 690, 691), (630, 618, 689, 693), (646, 694, 690, 619), (623, 613, 688, 692), (591, 611, 687, 680), (589, 603, 686, 681), (586, 610, 685, 679), (610, 598, 684, 685), (603, 595, 683, 686), (611, 600, 682, 687), (566, 586, 679, 673), (529, 573, 678, 670), (496, 577, 677, 662), (544, 580, 676, 669), (580, 571, 674, 676), (571, 591, 680, 674), (569, 589, 681, 675), (526, 667, 672, 560), (511, 668, 671, 545), (545, 671, 670, 528), (560, 672, 669, 543), (339, 652, 668, 511), (497, 664, 667, 526), (577, 566, 673, 677), (500, 663, 666, 499), (499, 666, 665, 498), (498, 665, 664, 497), (485, 496, 662, 661), (474, 485, 661, 660), (463, 474, 660, 659), (452, 463, 659, 658), (441, 452, 658, 657), (430, 441, 657, 656), (573, 569, 675, 678), (342, 655, 654, 341), (341, 654, 653, 340), (340, 653, 652, 339), (424, 435, 695), (435, 446, 695), (446, 457, 695), (457, 468, 695), (468, 479, 695), (479, 490, 695), (490, 501, 695), (501, 333, 695), (333, 343, 695), (343, 354, 695), (354, 364, 695), (364, 374, 695), (374, 384, 695), (384, 394, 695), (394, 404, 695), (414, 695, 404), (352, 353, 363), (19, 30, 20), (9, 294, 20, 30, 40, 50, 60, 70, 80, 423, 413, 403, 393, 383, 373, 363, 353, 655, 342, 510, 663, 500, 489, 478, 467, 456, 445, 434, 91, 102, 113, 124, 135, 146, 301, 156)])
me_cylinder.polygons.foreach_set('use_smooth', [True] * 695)
_uv = me_cylinder.uv_layers.new(name='UVMap')
_uv.uv.foreach_set('vector', [0.6068, 0.8308, 0.6029, 0.8496, 0.5669, 0.8475, 0.5675, 0.8324, 0.02317, 0.1116, 0.0303, 0.156, 0.008226, 0.1615, 0.0001907, 0.114, 0.2807, 0.4554, 0.3008, 0.4596, 0.3006, 0.4634, 0.2793, 0.4631, 0.02212, 0.07504, 0.02317, 0.1116, 0.0001907, 0.114, 0.0007406, 0.07482, 0.2597, 0.448, 0.2807, 0.4554, 0.2793, 0.4631, 0.2561, 0.459, 0.02607, 0.02012, 0.02212, 0.07504, 0.0007406, 0.07482, 0.008968, 0.01893, 0.2379, 0.437, 0.2597, 0.448, 0.2561, 0.459, 0.2312, 0.4507, 0.2152, 0.4224, 0.2379, 0.437, 0.2312, 0.4507, 0.2055, 0.438, 0.1911, 0.4044, 0.2152, 0.4224, 0.2055, 0.438, 0.1756, 0.4087, 0.6076, 0.827, 0.6068, 0.8308, 0.5675, 0.8324, 0.5676, 0.8275, 0.1116, 0.8679, 0.08855, 0.8618, 0.09662, 0.8337, 0.1231, 0.8495, 0.1376, 0.8949, 0.1116, 0.8679, 0.1231, 0.8495, 0.1646, 0.8723, 0.3628, 0.9925, 0.3217, 0.984, 0.3323, 0.9449, 0.37, 0.9539, 0.01437, 0.7725, 0.006244, 0.7519, 0.009954, 0.7503, 0.02122, 0.7684, 0.3953, 0.9959, 0.3628, 0.9925, 0.37, 0.9539, 0.4013, 0.9599, 0.02658, 0.7932, 0.01437, 0.7725, 0.02122, 0.7684, 0.03559, 0.7858, 0.04292, 0.8131, 0.02658, 0.7932, 0.03559, 0.7858, 0.0531, 0.8025, 0.06291, 0.832, 0.04292, 0.8131, 0.0531, 0.8025, 0.07354, 0.8184, 0.08855, 0.8618, 0.06291, 0.832, 0.07354, 0.8184, 0.09662, 0.8337, 0.0531, 0.8025, 0.03559, 0.7858, 0.04306, 0.7778, 0.06154, 0.7914, 0.07354, 0.8184, 0.0531, 0.8025, 0.06154, 0.7914, 0.0825, 0.8045, 0.09662, 0.8337, 0.07354, 0.8184, 0.0825, 0.8045, 0.106, 0.8173, 0.1231, 0.8495, 0.09662, 0.8337, 0.106, 0.8173, 0.1331, 0.8306, 0.1646, 0.8723, 0.1231, 0.8495, 0.1331, 0.8306, 0.1756, 0.8497, 0.37, 0.9539, 0.3323, 0.9449, 0.3417, 0.9084, 0.3781, 0.917, 0.02122, 0.7684, 0.009954, 0.7503, 0.01321, 0.7481, 0.027, 0.7634, 0.4013, 0.9599, 0.37, 0.9539, 0.3781, 0.917, 0.4092, 0.9238, 0.03559, 0.7858, 0.02122, 0.7684, 0.027, 0.7634, 0.04306, 0.7778, 0.1756, 0.8497, 0.1331, 0.8306, 0.1412, 0.8113, 0.1845, 0.8266, 0.3781, 0.917, 0.3417, 0.9084, 0.35, 0.8729, 0.386, 0.8807, 0.027, 0.7634, 0.01321, 0.7481, 0.01595, 0.7455, 0.03173, 0.7578, 0.4092, 0.9238, 0.3781, 0.917, 0.386, 0.8807, 0.4174, 0.8871, 0.04306, 0.7778, 0.027, 0.7634, 0.03173, 0.7578, 0.04907, 0.7692, 0.06154, 0.7914, 0.04306, 0.7778, 0.04907, 0.7692, 0.06833, 0.78, 0.0825, 0.8045, 0.06154, 0.7914, 0.06833, 0.78, 0.08979, 0.7904, 0.106, 0.8173, 0.0825, 0.8045, 0.08979, 0.7904, 0.1137, 0.8007, 0.1331, 0.8306, 0.106, 0.8173, 0.1137, 0.8007, 0.1412, 0.8113, 0.06833, 0.78, 0.04907, 0.7692, 0.05369, 0.7602, 0.07356, 0.7682, 0.08979, 0.7904, 0.06833, 0.78, 0.07356, 0.7682, 0.09544, 0.776, 0.1137, 0.8007, 0.08979, 0.7904, 0.09544, 0.776, 0.1197, 0.7837, 0.1412, 0.8113, 0.1137, 0.8007, 0.1197, 0.7837, 0.1476, 0.7917, 0.1845, 0.8266, 0.1412, 0.8113, 0.1476, 0.7917, 0.1914, 0.8032, 0.386, 0.8807, 0.35, 0.8729, 0.3569, 0.8378, 0.393, 0.8442, 0.03173, 0.7578, 0.01595, 0.7455, 0.01812, 0.7424, 0.0354, 0.7517, 0.4174, 0.8871, 0.386, 0.8807, 0.393, 0.8442, 0.4249, 0.8498, 0.04907, 0.7692, 0.03173, 0.7578, 0.0354, 0.7517, 0.05369, 0.7602, 0.1914, 0.8032, 0.1476, 0.7917, 0.1522, 0.7719, 0.1964, 0.7796, 0.393, 0.8442, 0.3569, 0.8378, 0.362, 0.8027, 0.3986, 0.8073, 0.0354, 0.7517, 0.01812, 0.7424, 0.0197, 0.739, 0.03802, 0.7453, 0.4249, 0.8498, 0.393, 0.8442, 0.3986, 0.8073, 0.4312, 0.8115, 0.05369, 0.7602, 0.0354, 0.7517, 0.03802, 0.7453, 0.05697, 0.7509, 0.07356, 0.7682, 0.05369, 0.7602, 0.05697, 0.7509, 0.07726, 0.7562, 0.09544, 0.776, 0.07356, 0.7682, 0.07726, 0.7562, 0.09945, 0.7614, 0.1197, 0.7837, 0.09544, 0.776, 0.09945, 0.7614, 0.124, 0.7665, 0.1476, 0.7917, 0.1197, 0.7837, 0.124, 0.7665, 0.1522, 0.7719, 0.09945, 0.7614, 0.07726, 0.7562, 0.07946, 0.7441, 0.1018, 0.7466, 0.124, 0.7665, 0.09945, 0.7614, 0.1018, 0.7466, 0.1266, 0.7492, 0.1522, 0.7719, 0.124, 0.7665, 0.1266, 0.7492, 0.155, 0.7519, 0.1964, 0.7796, 0.1522, 0.7719, 0.155, 0.7519, 0.1994, 0.7557, 0.3986, 0.8073, 0.362, 0.8027, 0.3652, 0.7674, 0.4022, 0.7699, 0.03802, 0.7453, 0.0197, 0.739, 0.02066, 0.7355, 0.0396, 0.7386, 0.4312, 0.8115, 0.3986, 0.8073, 0.4022, 0.7699, 0.4356, 0.7723, 0.05697, 0.7509, 0.03802, 0.7453, 0.0396, 0.7386, 0.05891, 0.7414, 0.07726, 0.7562, 0.05697, 0.7509, 0.05891, 0.7414, 0.07946, 0.7441, 0.4022, 0.7699, 0.3652, 0.7674, 0.3661, 0.7318, 0.4033, 0.7318, 0.0396, 0.7386, 0.02066, 0.7355, 0.02099, 0.7318, 0.04011, 0.7318, 0.4356, 0.7723, 0.4022, 0.7699, 0.4033, 0.7318, 0.4379, 0.7318, 0.05891, 0.7414, 0.0396, 0.7386, 0.04011, 0.7318, 0.05956, 0.7318, 0.07946, 0.7441, 0.05891, 0.7414, 0.05956, 0.7318, 0.08016, 0.7318, 0.1018, 0.7466, 0.07946, 0.7441, 0.08016, 0.7318, 0.1026, 0.7318, 0.1266, 0.7492, 0.1018, 0.7466, 0.1026, 0.7318, 0.1275, 0.7318, 0.155, 0.7519, 0.1266, 0.7492, 0.1275, 0.7318, 0.1559, 0.7318, 0.1994, 0.7557, 0.155, 0.7519, 0.1559, 0.7318, 0.2005, 0.7318, 0.3204, 0.05331, 0.3204, 0.08129, 0.2878, 0.08212, 0.2868, 0.05394, 0.3204, 0.4065, 0.3204, 0.4248, 0.3141, 0.4253, 0.3114, 0.4072, 0.3204, 0.002377, 0.3204, 0.05331, 0.2868, 0.05394, 0.2852, 0.001358, 0.3204, 0.3869, 0.3204, 0.4065, 0.3114, 0.4072, 0.3087, 0.3877, 0.3204, 0.3654, 0.3204, 0.3869, 0.3087, 0.3877, 0.3061, 0.3663, 0.3204, 0.3414, 0.3204, 0.3654, 0.3061, 0.3663, 0.3034, 0.3423, 0.3204, 0.3276, 0.3204, 0.3414, 0.3034, 0.3423, 0.3021, 0.3285, 0.3204, 0.2921, 0.3204, 0.3136, 0.3008, 0.3145, 0.2989, 0.2929, 0.3204, 0.08129, 0.3204, 0.1137, 0.2888, 0.1145, 0.2878, 0.08212, 0.3204, 0.4248, 0.3204, 0.4426, 0.317, 0.4429, 0.3141, 0.4253, 0.3021, 0.3285, 0.3034, 0.3423, 0.2865, 0.345, 0.2837, 0.3312, 0.2989, 0.2929, 0.3008, 0.3145, 0.2811, 0.3172, 0.2774, 0.2955, 0.2878, 0.08212, 0.2888, 0.1145, 0.2571, 0.1165, 0.255, 0.08386, 0.3141, 0.4253, 0.317, 0.4429, 0.3137, 0.4437, 0.3079, 0.4268, 0.2868, 0.05394, 0.2878, 0.08212, 0.255, 0.08386, 0.2531, 0.0554, 0.3114, 0.4072, 0.3141, 0.4253, 0.3079, 0.4268, 0.3025, 0.4092, 0.2852, 0.001358, 0.2868, 0.05394, 0.2531, 0.0554, 0.2499, 0.004203, 0.3087, 0.3877, 0.3114, 0.4072, 0.3025, 0.4092, 0.2972, 0.3901, 0.3061, 0.3663, 0.3087, 0.3877, 0.2972, 0.3901, 0.2919, 0.3688, 0.3034, 0.3423, 0.3061, 0.3663, 0.2919, 0.3688, 0.2865, 0.345, 0.2499, 0.004203, 0.2531, 0.0554, 0.2194, 0.05786, 0.2155, 0.007737, 0.2972, 0.3901, 0.3025, 0.4092, 0.2938, 0.4124, 0.2858, 0.3939, 0.2919, 0.3688, 0.2972, 0.3901, 0.2858, 0.3939, 0.2778, 0.3731, 0.2865, 0.345, 0.2919, 0.3688, 0.2778, 0.3731, 0.2696, 0.3495, 0.2837, 0.3312, 0.2865, 0.345, 0.2696, 0.3495, 0.2654, 0.3357, 0.2774, 0.2955, 0.2811, 0.3172, 0.2613, 0.3217, 0.2557, 0.2999, 0.255, 0.08386, 0.2571, 0.1165, 0.2253, 0.1195, 0.2221, 0.08657, 0.3079, 0.4268, 0.3137, 0.4437, 0.3106, 0.4452, 0.302, 0.4292, 0.2531, 0.0554, 0.255, 0.08386, 0.2221, 0.08657, 0.2194, 0.05786, 0.3025, 0.4092, 0.3079, 0.4268, 0.302, 0.4292, 0.2938, 0.4124, 0.2557, 0.2999, 0.2613, 0.3217, 0.2415, 0.3281, 0.2338, 0.3062, 0.2221, 0.08657, 0.2253, 0.1195, 0.193, 0.1236, 0.1889, 0.09026, 0.302, 0.4292, 0.3106, 0.4452, 0.3078, 0.4471, 0.2964, 0.4327, 0.2194, 0.05786, 0.2221, 0.08657, 0.1889, 0.09026, 0.1857, 0.06143, 0.2938, 0.4124, 0.302, 0.4292, 0.2964, 0.4327, 0.2856, 0.4169, 0.2155, 0.007737, 0.2194, 0.05786, 0.1857, 0.06143, 0.1805, 0.009335, 0.2858, 0.3939, 0.2938, 0.4124, 0.2856, 0.4169, 0.2749, 0.3993, 0.2778, 0.3731, 0.2858, 0.3939, 0.2749, 0.3993, 0.264, 0.3791, 0.2696, 0.3495, 0.2778, 0.3731, 0.264, 0.3791, 0.2529, 0.3559, 0.2654, 0.3357, 0.2696, 0.3495, 0.2529, 0.3559, 0.247, 0.3422, 0.2749, 0.3993, 0.2856, 0.4169, 0.2779, 0.4228, 0.2644, 0.4063, 0.264, 0.3791, 0.2749, 0.3993, 0.2644, 0.4063, 0.2507, 0.387, 0.2529, 0.3559, 0.264, 0.3791, 0.2507, 0.387, 0.2363, 0.3644, 0.247, 0.3422, 0.2529, 0.3559, 0.2363, 0.3644, 0.2287, 0.3508, 0.2338, 0.3062, 0.2415, 0.3281, 0.2216, 0.3366, 0.2117, 0.3144, 0.1889, 0.09026, 0.193, 0.1236, 0.1601, 0.1288, 0.1551, 0.09464, 0.2964, 0.4327, 0.3078, 0.4471, 0.3053, 0.4496, 0.2913, 0.4371, 0.1857, 0.06143, 0.1889, 0.09026, 0.1551, 0.09464, 0.1514, 0.06516, 0.2856, 0.4169, 0.2964, 0.4327, 0.2913, 0.4371, 0.2779, 0.4228, 0.1805, 0.009335, 0.1857, 0.06143, 0.1514, 0.06516, 0.1457, 0.01426, 0.2117, 0.3144, 0.2216, 0.3366, 0.2013, 0.3475, 0.1878, 0.3322, 0.1551, 0.09464, 0.1601, 0.1288, 0.1262, 0.135, 0.1204, 0.0996, 0.2913, 0.4371, 0.3053, 0.4496, 0.3032, 0.4526, 0.2869, 0.4423, 0.1514, 0.06516, 0.1551, 0.09464, 0.1204, 0.0996, 0.1166, 0.06902, 0.2779, 0.4228, 0.2913, 0.4371, 0.2869, 0.4423, 0.2709, 0.4299, 0.1457, 0.01426, 0.1514, 0.06516, 0.1166, 0.06902, 0.09305, 0.0001907, 0.2644, 0.4063, 0.2779, 0.4228, 0.2709, 0.4299, 0.2546, 0.4149, 0.2507, 0.387, 0.2644, 0.4063, 0.2546, 0.4149, 0.2378, 0.3968, 0.2363, 0.3644, 0.2507, 0.387, 0.2378, 0.3968, 0.2067, 0.3724, 0.2287, 0.3508, 0.2363, 0.3644, 0.2067, 0.3724, 0.2039, 0.36, 0.2378, 0.3968, 0.2546, 0.4149, 0.2458, 0.4252, 0.2259, 0.4087, 0.2067, 0.3724, 0.2378, 0.3968, 0.2259, 0.4087, 0.2046, 0.3883, 0.6351, 0.8071, 0.6089, 0.8215, 0.5677, 0.8226, 0.564, 0.8144, 0.6454, 0.8947, 0.6427, 0.9076, 0.5527, 0.8907, 0.5546, 0.8797, 0.1022, 0.1017, 0.1082, 0.1385, 0.08994, 0.1423, 0.08364, 0.1047, 0.2869, 0.4423, 0.3032, 0.4526, 0.3017, 0.4559, 0.2834, 0.4485, 0.09844, 0.07066, 0.1022, 0.1017, 0.08364, 0.1047, 0.08023, 0.07303, 0.2709, 0.4299, 0.2869, 0.4423, 0.2834, 0.4485, 0.2648, 0.4384, 0.08531, 0.01071, 0.09844, 0.07066, 0.08023, 0.07303, 0.07774, 0.02133, 0.2546, 0.4149, 0.2709, 0.4299, 0.2648, 0.4384, 0.2458, 0.4252, 0.08364, 0.1047, 0.08994, 0.1423, 0.05164, 0.1509, 0.04462, 0.1099, 0.2834, 0.4485, 0.3017, 0.4559, 0.3008, 0.4596, 0.2807, 0.4554, 0.08023, 0.07303, 0.08364, 0.1047, 0.04462, 0.1099, 0.04235, 0.07559, 0.2648, 0.4384, 0.2834, 0.4485, 0.2807, 0.4554, 0.2597, 0.448, 0.07774, 0.02133, 0.08023, 0.07303, 0.04235, 0.07559, 0.04315, 0.02142, 0.2458, 0.4252, 0.2648, 0.4384, 0.2597, 0.448, 0.2379, 0.437, 0.2259, 0.4087, 0.2458, 0.4252, 0.2379, 0.437, 0.2152, 0.4224, 0.2046, 0.3883, 0.2259, 0.4087, 0.2152, 0.4224, 0.1911, 0.4044, 0.6478, 0.7868, 0.6506, 0.7986, 0.5613, 0.8058, 0.5581, 0.7991, 0.6426, 0.878, 0.65, 0.8831, 0.5582, 0.8734, 0.5598, 0.8694, 0.08994, 0.1423, 0.1004, 0.1836, 0.06488, 0.1952, 0.05164, 0.1509, 0.1082, 0.1385, 0.1179, 0.1788, 0.1004, 0.1836, 0.08994, 0.1423, 0.1601, 0.1288, 0.167, 0.1663, 0.1347, 0.1739, 0.1262, 0.135, 0.193, 0.1236, 0.1985, 0.1602, 0.167, 0.1663, 0.1601, 0.1288, 0.2253, 0.1195, 0.2294, 0.1555, 0.1985, 0.1602, 0.193, 0.1236, 0.2571, 0.1165, 0.2599, 0.1521, 0.2294, 0.1555, 0.2253, 0.1195, 0.2888, 0.1145, 0.2902, 0.15, 0.2599, 0.1521, 0.2571, 0.1165, 0.3204, 0.1137, 0.3204, 0.1491, 0.2902, 0.15, 0.2888, 0.1145, 0.3652, 0.7674, 0.326, 0.7648, 0.3268, 0.7318, 0.3661, 0.7318, 0.362, 0.8027, 0.323, 0.7977, 0.326, 0.7648, 0.3652, 0.7674, 0.3569, 0.8378, 0.3179, 0.8307, 0.323, 0.7977, 0.362, 0.8027, 0.35, 0.8729, 0.3108, 0.8637, 0.3179, 0.8307, 0.3569, 0.8378, 0.3417, 0.9084, 0.3018, 0.8973, 0.3108, 0.8637, 0.35, 0.8729, 0.3323, 0.9449, 0.2905, 0.9318, 0.3018, 0.8973, 0.3417, 0.9084, 0.3217, 0.984, 0.2762, 0.9686, 0.2905, 0.9318, 0.3323, 0.9449, 0.0303, 0.156, 0.04602, 0.2031, 0.02598, 0.2114, 0.008226, 0.1615, 0.1252, 0.2486, 0.1551, 0.3123, 0.1314, 0.3248, 0.096, 0.2625, 0.1398, 0.2431, 0.1651, 0.3143, 0.1551, 0.3123, 0.1252, 0.2486, 0.1825, 0.2284, 0.2029, 0.2916, 0.175, 0.3161, 0.1541, 0.2375, 0.2107, 0.2212, 0.2269, 0.2838, 0.2029, 0.2916, 0.1825, 0.2284, 0.2384, 0.2158, 0.2506, 0.2778, 0.2269, 0.2838, 0.2107, 0.2212, 0.2659, 0.2119, 0.274, 0.2736, 0.2506, 0.2778, 0.2384, 0.2158, 0.2932, 0.2096, 0.2972, 0.2711, 0.274, 0.2736, 0.2659, 0.2119, 0.3204, 0.209, 0.3204, 0.2704, 0.2972, 0.2711, 0.2932, 0.2096, 0.263, 0.7606, 0.1994, 0.7557, 0.2005, 0.7318, 0.2641, 0.7318, 0.2598, 0.7893, 0.1964, 0.7796, 0.1994, 0.7557, 0.263, 0.7606, 0.2546, 0.8179, 0.1914, 0.8032, 0.1964, 0.7796, 0.2598, 0.7893, 0.2473, 0.8465, 0.1845, 0.8266, 0.1914, 0.8032, 0.2546, 0.8179, 0.2376, 0.8751, 0.1756, 0.8497, 0.1845, 0.8266, 0.2473, 0.8465, 0.2255, 0.9036, 0.1646, 0.8723, 0.1756, 0.8497, 0.2376, 0.8751, 0.2104, 0.9319, 0.1376, 0.8949, 0.1646, 0.8723, 0.2255, 0.9036, 0.08167, 0.2709, 0.1272, 0.3344, 0.123, 0.3439, 0.06698, 0.2794, 0.04602, 0.2031, 0.08167, 0.2709, 0.06698, 0.2794, 0.02598, 0.2114, 0.2762, 0.9686, 0.2104, 0.9319, 0.2255, 0.9036, 0.2905, 0.9318, 0.2905, 0.9318, 0.2255, 0.9036, 0.2376, 0.8751, 0.3018, 0.8973, 0.3018, 0.8973, 0.2376, 0.8751, 0.2473, 0.8465, 0.3108, 0.8637, 0.3108, 0.8637, 0.2473, 0.8465, 0.2546, 0.8179, 0.3179, 0.8307, 0.3179, 0.8307, 0.2546, 0.8179, 0.2598, 0.7893, 0.323, 0.7977, 0.323, 0.7977, 0.2598, 0.7893, 0.263, 0.7606, 0.326, 0.7648, 0.326, 0.7648, 0.263, 0.7606, 0.2641, 0.7318, 0.3268, 0.7318, 0.3204, 0.1491, 0.3204, 0.209, 0.2932, 0.2096, 0.2902, 0.15, 0.2902, 0.15, 0.2932, 0.2096, 0.2659, 0.2119, 0.2599, 0.1521, 0.2599, 0.1521, 0.2659, 0.2119, 0.2384, 0.2158, 0.2294, 0.1555, 0.2294, 0.1555, 0.2384, 0.2158, 0.2107, 0.2212, 0.1985, 0.1602, 0.1985, 0.1602, 0.2107, 0.2212, 0.1825, 0.2284, 0.167, 0.1663, 0.167, 0.1663, 0.1825, 0.2284, 0.1541, 0.2375, 0.1347, 0.1739, 0.1179, 0.1788, 0.1398, 0.2431, 0.1252, 0.2486, 0.1004, 0.1836, 0.1004, 0.1836, 0.1252, 0.2486, 0.096, 0.2625, 0.06488, 0.1952, 0.5676, 0.8275, 0.5675, 0.8324, 0.4519, 0.828, 0.4523, 0.8246, 0.5638, 0.8613, 0.5615, 0.8652, 0.4481, 0.8504, 0.4494, 0.8474, 0.5666, 0.8524, 0.5662, 0.8573, 0.4507, 0.8445, 0.4509, 0.8411, 0.5546, 0.8797, 0.5527, 0.8907, 0.4428, 0.8669, 0.4438, 0.8611, 0.5613, 0.8058, 0.564, 0.8144, 0.4508, 0.815, 0.4496, 0.8088, 0.564, 0.8144, 0.5677, 0.8226, 0.4526, 0.8212, 0.4508, 0.815, 0.6506, 0.7986, 0.6351, 0.8071, 0.564, 0.8144, 0.5613, 0.8058, 0.6041, 0.8532, 0.6099, 0.8581, 0.5662, 0.8573, 0.5666, 0.8524, 0.65, 0.8831, 0.6454, 0.8947, 0.5546, 0.8797, 0.5582, 0.8734, 0.6227, 0.8656, 0.635, 0.8728, 0.5615, 0.8652, 0.5638, 0.8613, 0.6985, 0.8703, 0.7129, 0.8777, 0.635, 0.8728, 0.6227, 0.8656, 0.7275, 0.8929, 0.7314, 0.9058, 0.6454, 0.8947, 0.65, 0.8831, 0.6776, 0.8569, 0.684, 0.8626, 0.6099, 0.8581, 0.6041, 0.8532, 0.7259, 0.7914, 0.7093, 0.8043, 0.6351, 0.8071, 0.6506, 0.7986, 0.7201, 0.8852, 0.7275, 0.8929, 0.65, 0.8831, 0.6426, 0.878, 0.7314, 0.7796, 0.7259, 0.7914, 0.6506, 0.7986, 0.6478, 0.7868, 0.7314, 0.9058, 0.7278, 0.9229, 0.6427, 0.9076, 0.6454, 0.8947, 0.7093, 0.8043, 0.6812, 0.8179, 0.6089, 0.8215, 0.6351, 0.8071, 0.6755, 0.8243, 0.6699, 0.8309, 0.6068, 0.8308, 0.6076, 0.827, 0.6699, 0.8309, 0.6711, 0.8508, 0.6029, 0.8496, 0.6068, 0.8308, 0.5582, 0.8734, 0.5546, 0.8797, 0.4438, 0.8611, 0.4462, 0.8565, 0.5581, 0.7991, 0.5613, 0.8058, 0.4496, 0.8088, 0.4474, 0.802, 0.5675, 0.8324, 0.5669, 0.8475, 0.4511, 0.8377, 0.4519, 0.828, 0.5598, 0.8694, 0.5582, 0.8734, 0.4462, 0.8565, 0.4471, 0.8534, 0.7086, 0.3415, 0.7048, 0.3425, 0.7009, 0.3249, 0.7025, 0.3242, 0.6834, 0.3416, 0.675, 0.3404, 0.6809, 0.3154, 0.6896, 0.3167, 0.6633, 0.3401, 0.6533, 0.3371, 0.6619, 0.309, 0.6697, 0.3132, 0.6533, 0.3371, 0.6429, 0.3345, 0.6528, 0.3041, 0.6619, 0.309, 0.701, 0.3428, 0.6973, 0.3427, 0.6989, 0.3246, 0.6997, 0.3247, 0.7317, 0.3352, 0.7265, 0.336, 0.712, 0.3103, 0.7189, 0.3078, 0.6899, 0.3435, 0.6834, 0.3416, 0.6896, 0.3167, 0.6951, 0.3227, 0.675, 0.3404, 0.6633, 0.3401, 0.6697, 0.3132, 0.6809, 0.3154, 0.7265, 0.336, 0.7122, 0.3402, 0.7044, 0.3221, 0.712, 0.3103, 0.6935, 0.3432, 0.6899, 0.3435, 0.6951, 0.3227, 0.6975, 0.3243, 0.6939, 0.3481, 0.69, 0.3485, 0.6899, 0.3435, 0.6935, 0.3432, 0.7282, 0.3418, 0.7133, 0.3452, 0.7122, 0.3402, 0.7265, 0.336, 0.6739, 0.3466, 0.6619, 0.3465, 0.6633, 0.3401, 0.675, 0.3404, 0.69, 0.3485, 0.6831, 0.3473, 0.6834, 0.3416, 0.6899, 0.3435, 0.7336, 0.3412, 0.7282, 0.3418, 0.7265, 0.336, 0.7317, 0.3352, 0.7014, 0.3474, 0.6976, 0.3476, 0.6973, 0.3427, 0.701, 0.3428, 0.6516, 0.3436, 0.641, 0.341, 0.6429, 0.3345, 0.6533, 0.3371, 0.6619, 0.3465, 0.6516, 0.3436, 0.6533, 0.3371, 0.6633, 0.3401, 0.6831, 0.3473, 0.6739, 0.3466, 0.675, 0.3404, 0.6834, 0.3416, 0.7091, 0.3463, 0.7052, 0.3473, 0.7048, 0.3425, 0.7086, 0.3415, 0.6862, 0.3039, 0.679, 0.3008, 0.6872, 0.2949, 0.6897, 0.2989, 0.6998, 0.3231, 0.6998, 0.3231, 0.6999, 0.3231, 0.6999, 0.3231, 0.6999, 0.3231, 0.6999, 0.3231, 0.6999, 0.3231, 0.6999, 0.3231, 0.6949, 0.3028, 0.6903, 0.3046, 0.6915, 0.2998, 0.6922, 0.2984, 0.6998, 0.3231, 0.6998, 0.3231, 0.6999, 0.3231, 0.6999, 0.3231, 0.6903, 0.3046, 0.6862, 0.3039, 0.6897, 0.2989, 0.6915, 0.2998, 0.7032, 0.2941, 0.6997, 0.298, 0.6918, 0.2949, 0.6908, 0.2926, 0.679, 0.3008, 0.6742, 0.2948, 0.687, 0.2905, 0.6872, 0.2949, 0.6998, 0.3231, 0.6999, 0.3231, 0.6999, 0.3231, 0.6999, 0.3231, 0.6999, 0.3231, 0.6999, 0.3231, 0.6999, 0.3231, 0.6999, 0.3231, 0.6742, 0.2948, 0.6722, 0.2885, 0.6895, 0.2898, 0.687, 0.2905, 0.7003, 0.3151, 0.712, 0.3103, 0.7044, 0.3221, 0.7, 0.3192, 0.7, 0.3192, 0.7044, 0.3221, 0.6999, 0.3231, 0.6999, 0.3231, 0.6975, 0.3243, 0.6951, 0.3227, 0.6999, 0.3231, 0.6998, 0.3231, 0.6997, 0.3247, 0.6989, 0.3246, 0.6998, 0.3231, 0.6998, 0.3231, 0.7025, 0.3242, 0.7009, 0.3249, 0.6998, 0.3231, 0.6998, 0.3231, 0.6619, 0.309, 0.6528, 0.3041, 0.6722, 0.2885, 0.6742, 0.2948, 0.6697, 0.3132, 0.6619, 0.309, 0.6742, 0.2948, 0.679, 0.3008, 0.7189, 0.3078, 0.712, 0.3103, 0.6997, 0.298, 0.7032, 0.2941, 0.6896, 0.3167, 0.6809, 0.3154, 0.6862, 0.3039, 0.6903, 0.3046, 0.7003, 0.3151, 0.6896, 0.3167, 0.6903, 0.3046, 0.6949, 0.3028, 0.6809, 0.3154, 0.6697, 0.3132, 0.679, 0.3008, 0.6862, 0.3039, 0.712, 0.3103, 0.7003, 0.3151, 0.6949, 0.3028, 0.6997, 0.298, 0.7009, 0.3249, 0.6997, 0.3247, 0.6998, 0.3231, 0.6998, 0.3231, 0.6951, 0.3227, 0.7, 0.3192, 0.6999, 0.3231, 0.6999, 0.3231, 0.6896, 0.3167, 0.7003, 0.3151, 0.7, 0.3192, 0.6951, 0.3227, 0.6999, 0.3231, 0.6999, 0.3231, 0.6999, 0.3231, 0.6999, 0.3231, 0.6998, 0.3231, 0.6998, 0.3231, 0.6999, 0.3231, 0.6999, 0.3231, 0.6997, 0.298, 0.6949, 0.3028, 0.6922, 0.2984, 0.6918, 0.2949, 0.6999, 0.3231, 0.6999, 0.3231, 0.6999, 0.3231, 0.6999, 0.3231, 0.7052, 0.3473, 0.7014, 0.3474, 0.701, 0.3428, 0.7048, 0.3425, 0.7048, 0.3425, 0.701, 0.3428, 0.6997, 0.3247, 0.7009, 0.3249, 0.684, 0.8626, 0.6985, 0.8703, 0.6227, 0.8656, 0.6099, 0.8581, 0.6099, 0.8581, 0.6227, 0.8656, 0.5638, 0.8613, 0.5662, 0.8573, 0.5662, 0.8573, 0.5638, 0.8613, 0.4494, 0.8474, 0.4507, 0.8445, 0.2029, 0.2916, 0.2117, 0.3144, 0.1878, 0.3322, 0.175, 0.3161, 0.2269, 0.2838, 0.2338, 0.3062, 0.2117, 0.3144, 0.2029, 0.2916, 0.2506, 0.2778, 0.2557, 0.2999, 0.2338, 0.3062, 0.2269, 0.2838, 0.274, 0.2736, 0.2774, 0.2955, 0.2557, 0.2999, 0.2506, 0.2778, 0.2972, 0.2711, 0.2989, 0.2929, 0.2774, 0.2955, 0.274, 0.2736, 0.3204, 0.2704, 0.3204, 0.2921, 0.2989, 0.2929, 0.2972, 0.2711, 0.6895, 0.2898, 0.6908, 0.2926, 0.6918, 0.2949, 0.687, 0.2905, 0.687, 0.2905, 0.6918, 0.2949, 0.6922, 0.2984, 0.6872, 0.2949, 0.6915, 0.2998, 0.6897, 0.2989, 0.6872, 0.2949, 0.6922, 0.2984, 0.6999, 0.3231, 0.6999, 0.3231, 0.6999, 0.3231, 0.6999, 0.3231, 0.7265, 0.305, 0.7189, 0.3078, 0.7032, 0.2941, 0.7079, 0.2885, 0.7044, 0.3221, 0.7025, 0.3242, 0.6998, 0.3231, 0.6999, 0.3231, 0.6989, 0.3246, 0.6975, 0.3243, 0.6998, 0.3231, 0.6998, 0.3231, 0.6998, 0.3231, 0.6998, 0.3231, 0.6999, 0.3231, 0.6999, 0.3231, 0.7079, 0.2885, 0.7032, 0.2941, 0.6908, 0.2926, 0.6895, 0.2898, 0.6999, 0.3231, 0.6999, 0.3231, 0.6999, 0.3231, 0.6999, 0.3231, 0.6999, 0.3231, 0.6998, 0.3231, 0.6999, 0.3231, 0.6999, 0.3231, 0.7133, 0.3452, 0.7091, 0.3463, 0.7086, 0.3415, 0.7122, 0.3402, 0.739, 0.3405, 0.7336, 0.3412, 0.7317, 0.3352, 0.7371, 0.3344, 0.6976, 0.3476, 0.6939, 0.3481, 0.6935, 0.3432, 0.6973, 0.3427, 0.6973, 0.3427, 0.6935, 0.3432, 0.6975, 0.3243, 0.6989, 0.3246, 0.7371, 0.3344, 0.7317, 0.3352, 0.7189, 0.3078, 0.7265, 0.305, 0.7122, 0.3402, 0.7086, 0.3415, 0.7025, 0.3242, 0.7044, 0.3221, 0.5615, 0.8652, 0.5598, 0.8694, 0.4471, 0.8534, 0.4481, 0.8504, 0.6812, 0.8179, 0.6755, 0.8243, 0.6076, 0.827, 0.6089, 0.8215, 0.7129, 0.8777, 0.7201, 0.8852, 0.6426, 0.878, 0.635, 0.8728, 0.6711, 0.8508, 0.6776, 0.8569, 0.6041, 0.8532, 0.6029, 0.8496, 0.6029, 0.8496, 0.6041, 0.8532, 0.5666, 0.8524, 0.5669, 0.8475, 0.5669, 0.8475, 0.5666, 0.8524, 0.4509, 0.8411, 0.4511, 0.8377, 0.5677, 0.8226, 0.5676, 0.8275, 0.4523, 0.8246, 0.4526, 0.8212, 0.1347, 0.1739, 0.1541, 0.2375, 0.1398, 0.2431, 0.1179, 0.1788, 0.06488, 0.1952, 0.096, 0.2625, 0.08167, 0.2709, 0.04602, 0.2031, 0.096, 0.2625, 0.1314, 0.3248, 0.1272, 0.3344, 0.08167, 0.2709, 0.1541, 0.2375, 0.175, 0.3161, 0.1651, 0.3143, 0.1398, 0.2431, 0.05164, 0.1509, 0.06488, 0.1952, 0.04602, 0.2031, 0.0303, 0.156, 0.1262, 0.135, 0.1347, 0.1739, 0.1179, 0.1788, 0.1082, 0.1385, 0.635, 0.8728, 0.6426, 0.878, 0.5598, 0.8694, 0.5615, 0.8652, 0.09305, 0.0001907, 0.1166, 0.06902, 0.09844, 0.07066, 0.08531, 0.01071, 0.1166, 0.06902, 0.1204, 0.0996, 0.1022, 0.1017, 0.09844, 0.07066, 0.1204, 0.0996, 0.1262, 0.135, 0.1082, 0.1385, 0.1022, 0.1017, 0.2216, 0.3366, 0.2287, 0.3508, 0.2039, 0.36, 0.2013, 0.3475, 0.2415, 0.3281, 0.247, 0.3422, 0.2287, 0.3508, 0.2216, 0.3366, 0.2613, 0.3217, 0.2654, 0.3357, 0.247, 0.3422, 0.2415, 0.3281, 0.2811, 0.3172, 0.2837, 0.3312, 0.2654, 0.3357, 0.2613, 0.3217, 0.3008, 0.3145, 0.3021, 0.3285, 0.2837, 0.3312, 0.2811, 0.3172, 0.3204, 0.3136, 0.3204, 0.3276, 0.3021, 0.3285, 0.3008, 0.3145, 0.6089, 0.8215, 0.6076, 0.827, 0.5676, 0.8275, 0.5677, 0.8226, 0.04315, 0.02142, 0.04235, 0.07559, 0.02212, 0.07504, 0.02607, 0.02012, 0.04235, 0.07559, 0.04462, 0.1099, 0.02317, 0.1116, 0.02212, 0.07504, 0.04462, 0.1099, 0.05164, 0.1509, 0.0303, 0.156, 0.02317, 0.1116, 0.3204, 0.4426, 0.3204, 0.4603, 0.317, 0.4429, 0.317, 0.4429, 0.3204, 0.4603, 0.3137, 0.4437, 0.3137, 0.4437, 0.3204, 0.4603, 0.3106, 0.4452, 0.3106, 0.4452, 0.3204, 0.4603, 0.3078, 0.4471, 0.3078, 0.4471, 0.3204, 0.4603, 0.3053, 0.4496, 0.3053, 0.4496, 0.3204, 0.4603, 0.3032, 0.4526, 0.3032, 0.4526, 0.3204, 0.4603, 0.3017, 0.4559, 0.3017, 0.4559, 0.3204, 0.4603, 0.3008, 0.4596, 0.3008, 0.4596, 0.3204, 0.4603, 0.3006, 0.4634, 0.006244, 0.7519, 0.0001907, 0.7318, 0.009954, 0.7503, 0.009954, 0.7503, 0.0001907, 0.7318, 0.01321, 0.7481, 0.01321, 0.7481, 0.0001907, 0.7318, 0.01595, 0.7455, 0.01595, 0.7455, 0.0001907, 0.7318, 0.01812, 0.7424, 0.01812, 0.7424, 0.0001907, 0.7318, 0.0197, 0.739, 0.0197, 0.739, 0.0001907, 0.7318, 0.02066, 0.7355, 0.02099, 0.7318, 0.02066, 0.7355, 0.0001907, 0.7318, 0.7114, 0.1632, 0.7134, 0.1238, 0.7285, 0.1234, 0.7302, 0.1596, 0.6176, 0.1116, 0.6406, 0.114, 0.6326, 0.1615, 0.6105, 0.156, 0.3601, 0.4554, 0.3615, 0.4631, 0.3402, 0.4634, 0.34, 0.4596, 0.6187, 0.07503, 0.6401, 0.07482, 0.6406, 0.114, 0.6176, 0.1116, 0.3811, 0.448, 0.3848, 0.459, 0.3615, 0.4631, 0.3601, 0.4554, 0.6147, 0.02012, 0.6318, 0.01892, 0.6401, 0.07482, 0.6187, 0.07503, 0.403, 0.437, 0.4096, 0.4507, 0.3848, 0.459, 0.3811, 0.448, 0.4256, 0.4224, 0.4354, 0.438, 0.4096, 0.4507, 0.403, 0.437, 0.4497, 0.4044, 0.4652, 0.4087, 0.4354, 0.438, 0.4256, 0.4224, 0.7075, 0.1639, 0.7084, 0.1239, 0.7134, 0.1238, 0.7114, 0.1632, 0.1116, 0.5958, 0.1231, 0.6141, 0.09662, 0.63, 0.08855, 0.6018, 0.1376, 0.5687, 0.1646, 0.5914, 0.1231, 0.6141, 0.1116, 0.5958, 0.3628, 0.4711, 0.37, 0.5098, 0.3323, 0.5187, 0.3217, 0.4796, 0.01437, 0.6911, 0.02122, 0.6952, 0.009953, 0.7133, 0.006243, 0.7117, 0.3953, 0.4677, 0.4013, 0.5037, 0.37, 0.5098, 0.3628, 0.4711, 0.02657, 0.6705, 0.03559, 0.6778, 0.02122, 0.6952, 0.01437, 0.6911, 0.04292, 0.6505, 0.0531, 0.6611, 0.03559, 0.6778, 0.02657, 0.6705, 0.0629, 0.6317, 0.07354, 0.6453, 0.0531, 0.6611, 0.04292, 0.6505, 0.08855, 0.6018, 0.09662, 0.63, 0.07354, 0.6453, 0.0629, 0.6317, 0.0531, 0.6611, 0.06153, 0.6722, 0.04306, 0.6858, 0.03559, 0.6778, 0.07354, 0.6453, 0.08249, 0.6591, 0.06153, 0.6722, 0.0531, 0.6611, 0.09662, 0.63, 0.106, 0.6463, 0.08249, 0.6591, 0.07354, 0.6453, 0.1231, 0.6141, 0.1331, 0.633, 0.106, 0.6463, 0.09662, 0.63, 0.1646, 0.5914, 0.1756, 0.6139, 0.1331, 0.633, 0.1231, 0.6141, 0.37, 0.5098, 0.3781, 0.5466, 0.3417, 0.5553, 0.3323, 0.5187, 0.02122, 0.6952, 0.027, 0.7002, 0.01321, 0.7155, 0.009953, 0.7133, 0.4013, 0.5037, 0.4092, 0.5399, 0.3781, 0.5466, 0.37, 0.5098, 0.03559, 0.6778, 0.04306, 0.6858, 0.027, 0.7002, 0.02122, 0.6952, 0.1756, 0.6139, 0.1845, 0.637, 0.1412, 0.6523, 0.1331, 0.633, 0.3781, 0.5466, 0.386, 0.583, 0.35, 0.5907, 0.3417, 0.5553, 0.027, 0.7002, 0.03173, 0.7058, 0.01595, 0.7182, 0.01321, 0.7155, 0.4092, 0.5399, 0.4174, 0.5765, 0.386, 0.583, 0.3781, 0.5466, 0.04306, 0.6858, 0.04907, 0.6944, 0.03173, 0.7058, 0.027, 0.7002, 0.06153, 0.6722, 0.06833, 0.6836, 0.04907, 0.6944, 0.04306, 0.6858, 0.08249, 0.6591, 0.08979, 0.6732, 0.06833, 0.6836, 0.06153, 0.6722, 0.106, 0.6463, 0.1137, 0.663, 0.08979, 0.6732, 0.08249, 0.6591, 0.1331, 0.633, 0.1412, 0.6523, 0.1137, 0.663, 0.106, 0.6463, 0.06833, 0.6836, 0.07356, 0.6954, 0.05369, 0.7034, 0.04907, 0.6944, 0.08979, 0.6732, 0.09544, 0.6876, 0.07356, 0.6954, 0.06833, 0.6836, 0.1137, 0.663, 0.1197, 0.6799, 0.09544, 0.6876, 0.08979, 0.6732, 0.1412, 0.6523, 0.1476, 0.6719, 0.1197, 0.6799, 0.1137, 0.663, 0.1845, 0.637, 0.1914, 0.6604, 0.1476, 0.6719, 0.1412, 0.6523, 0.386, 0.583, 0.393, 0.6194, 0.3569, 0.6258, 0.35, 0.5907, 0.03173, 0.7058, 0.0354, 0.7119, 0.01812, 0.7213, 0.01595, 0.7182, 0.4174, 0.5765, 0.4249, 0.6139, 0.393, 0.6194, 0.386, 0.583, 0.04907, 0.6944, 0.05369, 0.7034, 0.0354, 0.7119, 0.03173, 0.7058, 0.1914, 0.6604, 0.1964, 0.6841, 0.1522, 0.6917, 0.1476, 0.6719, 0.393, 0.6194, 0.3986, 0.6563, 0.362, 0.6609, 0.3569, 0.6258, 0.0354, 0.7119, 0.03802, 0.7184, 0.0197, 0.7246, 0.01812, 0.7213, 0.4249, 0.6139, 0.4312, 0.6521, 0.3986, 0.6563, 0.393, 0.6194, 0.05369, 0.7034, 0.05697, 0.7127, 0.03802, 0.7184, 0.0354, 0.7119, 0.07356, 0.6954, 0.07726, 0.7074, 0.05697, 0.7127, 0.05369, 0.7034, 0.09544, 0.6876, 0.09945, 0.7022, 0.07726, 0.7074, 0.07356, 0.6954, 0.1197, 0.6799, 0.124, 0.6971, 0.09945, 0.7022, 0.09544, 0.6876, 0.1476, 0.6719, 0.1522, 0.6917, 0.124, 0.6971, 0.1197, 0.6799, 0.09945, 0.7022, 0.1018, 0.717, 0.07946, 0.7196, 0.07726, 0.7074, 0.124, 0.6971, 0.1266, 0.7144, 0.1018, 0.717, 0.09945, 0.7022, 0.1522, 0.6917, 0.155, 0.7117, 0.1266, 0.7144, 0.124, 0.6971, 0.1964, 0.6841, 0.1994, 0.7079, 0.155, 0.7117, 0.1522, 0.6917, 0.3986, 0.6563, 0.4022, 0.6938, 0.3652, 0.6963, 0.362, 0.6609, 0.03802, 0.7184, 0.03959, 0.725, 0.02066, 0.7282, 0.0197, 0.7246, 0.4312, 0.6521, 0.4356, 0.6913, 0.4022, 0.6938, 0.3986, 0.6563, 0.05697, 0.7127, 0.05891, 0.7222, 0.03959, 0.725, 0.03802, 0.7184, 0.07726, 0.7074, 0.07946, 0.7196, 0.05891, 0.7222, 0.05697, 0.7127, 0.4022, 0.6938, 0.4033, 0.7318, 0.3661, 0.7318, 0.3652, 0.6963, 0.03959, 0.725, 0.04011, 0.7318, 0.02099, 0.7318, 0.02066, 0.7282, 0.4356, 0.6913, 0.4379, 0.7318, 0.4033, 0.7318, 0.4022, 0.6938, 0.05891, 0.7222, 0.05956, 0.7318, 0.04011, 0.7318, 0.03959, 0.725, 0.07946, 0.7196, 0.08016, 0.7318, 0.05956, 0.7318, 0.05891, 0.7222, 0.1018, 0.717, 0.1026, 0.7318, 0.08016, 0.7318, 0.07946, 0.7196, 0.1266, 0.7144, 0.1275, 0.7318, 0.1026, 0.7318, 0.1018, 0.717, 0.155, 0.7117, 0.1559, 0.7318, 0.1275, 0.7318, 0.1266, 0.7144, 0.1994, 0.7079, 0.2005, 0.7318, 0.1559, 0.7318, 0.155, 0.7117, 0.3204, 0.05331, 0.354, 0.05394, 0.353, 0.08212, 0.3204, 0.08129, 0.3204, 0.4065, 0.3295, 0.4072, 0.3267, 0.4253, 0.3204, 0.4248, 0.3204, 0.002377, 0.3556, 0.001358, 0.354, 0.05394, 0.3204, 0.05331, 0.3204, 0.3869, 0.3321, 0.3877, 0.3295, 0.4072, 0.3204, 0.4065, 0.3204, 0.3654, 0.3347, 0.3663, 0.3321, 0.3877, 0.3204, 0.3869, 0.3204, 0.3414, 0.3374, 0.3423, 0.3347, 0.3663, 0.3204, 0.3654, 0.3204, 0.3276, 0.3388, 0.3285, 0.3374, 0.3423, 0.3204, 0.3414, 0.3204, 0.2921, 0.3419, 0.2929, 0.3401, 0.3145, 0.3204, 0.3136, 0.3204, 0.08129, 0.353, 0.08212, 0.352, 0.1145, 0.3204, 0.1137, 0.3204, 0.4248, 0.3267, 0.4253, 0.3238, 0.4429, 0.3204, 0.4426, 0.3388, 0.3285, 0.3571, 0.3312, 0.3543, 0.345, 0.3374, 0.3423, 0.3419, 0.2929, 0.3635, 0.2955, 0.3597, 0.3172, 0.3401, 0.3145, 0.353, 0.08212, 0.3858, 0.08386, 0.3837, 0.1164, 0.352, 0.1145, 0.3267, 0.4253, 0.3329, 0.4268, 0.3271, 0.4437, 0.3238, 0.4429, 0.354, 0.05394, 0.3877, 0.0554, 0.3858, 0.08386, 0.353, 0.08212, 0.3295, 0.4072, 0.3384, 0.4092, 0.3329, 0.4268, 0.3267, 0.4253, 0.3556, 0.001358, 0.3909, 0.004203, 0.3877, 0.0554, 0.354, 0.05394, 0.3321, 0.3877, 0.3437, 0.39, 0.3384, 0.4092, 0.3295, 0.4072, 0.3347, 0.3663, 0.349, 0.3688, 0.3437, 0.39, 0.3321, 0.3877, 0.3374, 0.3423, 0.3543, 0.345, 0.349, 0.3688, 0.3347, 0.3663, 0.3909, 0.004203, 0.4253, 0.007737, 0.4214, 0.05786, 0.3877, 0.0554, 0.3437, 0.39, 0.355, 0.3939, 0.347, 0.4124, 0.3384, 0.4092, 0.349, 0.3688, 0.363, 0.3731, 0.355, 0.3939, 0.3437, 0.39, 0.3543, 0.345, 0.3712, 0.3494, 0.363, 0.3731, 0.349, 0.3688, 0.3571, 0.3312, 0.3754, 0.3357, 0.3712, 0.3494, 0.3543, 0.345, 0.3635, 0.2955, 0.3851, 0.2999, 0.3795, 0.3217, 0.3597, 0.3172, 0.3858, 0.08386, 0.4187, 0.08657, 0.4155, 0.1195, 0.3837, 0.1164, 0.3329, 0.4268, 0.3389, 0.4292, 0.3302, 0.4452, 0.3271, 0.4437, 0.3877, 0.0554, 0.4214, 0.05786, 0.4187, 0.08657, 0.3858, 0.08386, 0.3384, 0.4092, 0.347, 0.4124, 0.3389, 0.4292, 0.3329, 0.4268, 0.3851, 0.2999, 0.407, 0.3062, 0.3993, 0.3281, 0.3795, 0.3217, 0.4187, 0.08657, 0.4519, 0.09026, 0.4478, 0.1236, 0.4155, 0.1195, 0.3389, 0.4292, 0.3444, 0.4327, 0.3331, 0.4471, 0.3302, 0.4452, 0.4214, 0.05786, 0.4551, 0.06143, 0.4519, 0.09026, 0.4187, 0.08657, 0.347, 0.4124, 0.3552, 0.4169, 0.3444, 0.4327, 0.3389, 0.4292, 0.4253, 0.007737, 0.4603, 0.009335, 0.4551, 0.06143, 0.4214, 0.05786, 0.355, 0.3939, 0.3659, 0.3993, 0.3552, 0.4169, 0.347, 0.4124, 0.363, 0.3731, 0.3768, 0.3791, 0.3659, 0.3993, 0.355, 0.3939, 0.3712, 0.3494, 0.3879, 0.3559, 0.3768, 0.3791, 0.363, 0.3731, 0.3754, 0.3357, 0.3938, 0.3422, 0.3879, 0.3559, 0.3712, 0.3494, 0.3659, 0.3993, 0.3764, 0.4063, 0.3629, 0.4228, 0.3552, 0.4169, 0.3768, 0.3791, 0.3901, 0.387, 0.3764, 0.4063, 0.3659, 0.3993, 0.3879, 0.3559, 0.4045, 0.3644, 0.3901, 0.387, 0.3768, 0.3791, 0.3938, 0.3422, 0.4121, 0.3508, 0.4045, 0.3644, 0.3879, 0.3559, 0.407, 0.3062, 0.4291, 0.3144, 0.4193, 0.3366, 0.3993, 0.3281, 0.4519, 0.09026, 0.4857, 0.09463, 0.4807, 0.1288, 0.4478, 0.1236, 0.3444, 0.4327, 0.3495, 0.437, 0.3356, 0.4496, 0.3331, 0.4471, 0.4551, 0.06143, 0.4894, 0.06516, 0.4857, 0.09463, 0.4519, 0.09026, 0.3552, 0.4169, 0.3629, 0.4228, 0.3495, 0.437, 0.3444, 0.4327, 0.4603, 0.009335, 0.4951, 0.01426, 0.4894, 0.06516, 0.4551, 0.06143, 0.4291, 0.3144, 0.453, 0.3322, 0.4396, 0.3475, 0.4193, 0.3366, 0.4857, 0.09463, 0.5204, 0.09959, 0.5146, 0.135, 0.4807, 0.1288, 0.3495, 0.437, 0.3539, 0.4423, 0.3376, 0.4526, 0.3356, 0.4496, 0.4894, 0.06516, 0.5242, 0.06902, 0.5204, 0.09959, 0.4857, 0.09463, 0.3629, 0.4228, 0.3699, 0.4299, 0.3539, 0.4423, 0.3495, 0.437, 0.4951, 0.01426, 0.5478, 0.0001908, 0.5242, 0.06902, 0.4894, 0.06516, 0.3764, 0.4063, 0.3862, 0.4149, 0.3699, 0.4299, 0.3629, 0.4228, 0.3901, 0.387, 0.403, 0.3968, 0.3862, 0.4149, 0.3764, 0.4063, 0.4045, 0.3644, 0.4341, 0.3724, 0.403, 0.3968, 0.3901, 0.387, 0.4121, 0.3508, 0.4369, 0.36, 0.4341, 0.3724, 0.4045, 0.3644, 0.403, 0.3968, 0.4149, 0.4087, 0.3951, 0.4252, 0.3862, 0.4149, 0.4341, 0.3724, 0.4362, 0.3883, 0.4149, 0.4087, 0.403, 0.3968, 0.6873, 0.1911, 0.6953, 0.1201, 0.7036, 0.124, 0.702, 0.1652, 0.654, 0.2021, 0.6691, 0.1127, 0.68, 0.1141, 0.6669, 0.2034, 0.5386, 0.1017, 0.5572, 0.1047, 0.5509, 0.1423, 0.5326, 0.1385, 0.3539, 0.4423, 0.3575, 0.4485, 0.3391, 0.4559, 0.3376, 0.4526, 0.5424, 0.07066, 0.5606, 0.07303, 0.5572, 0.1047, 0.5386, 0.1017, 0.3699, 0.4299, 0.376, 0.4383, 0.3575, 0.4485, 0.3539, 0.4423, 0.5555, 0.01071, 0.5631, 0.02133, 0.5606, 0.07303, 0.5424, 0.07066, 0.3862, 0.4149, 0.3951, 0.4252, 0.376, 0.4383, 0.3699, 0.4299, 0.5572, 0.1047, 0.5962, 0.1099, 0.5892, 0.1509, 0.5509, 0.1423, 0.3575, 0.4485, 0.3601, 0.4554, 0.34, 0.4596, 0.3391, 0.4559, 0.5606, 0.07303, 0.5984, 0.07558, 0.5962, 0.1099, 0.5572, 0.1047, 0.376, 0.4383, 0.3811, 0.448, 0.3601, 0.4554, 0.3575, 0.4485, 0.5631, 0.02133, 0.5976, 0.02142, 0.5984, 0.07558, 0.5606, 0.07303, 0.3951, 0.4252, 0.403, 0.437, 0.3811, 0.448, 0.376, 0.4383, 0.4149, 0.4087, 0.4256, 0.4224, 0.403, 0.437, 0.3951, 0.4252, 0.4362, 0.3883, 0.4497, 0.4044, 0.4256, 0.4224, 0.4149, 0.4087, 0.6669, 0.2034, 0.68, 0.1141, 0.6868, 0.1174, 0.6787, 0.2064, 0.7582, 0.1999, 0.7506, 0.1165, 0.7547, 0.1149, 0.7632, 0.2074, 0.5509, 0.1423, 0.5892, 0.1509, 0.5759, 0.1952, 0.5404, 0.1836, 0.5326, 0.1385, 0.5509, 0.1423, 0.5404, 0.1836, 0.523, 0.1788, 0.4807, 0.1288, 0.5146, 0.135, 0.5061, 0.1739, 0.4738, 0.1663, 0.4478, 0.1236, 0.4807, 0.1288, 0.4738, 0.1663, 0.4423, 0.1602, 0.4155, 0.1195, 0.4478, 0.1236, 0.4423, 0.1602, 0.4114, 0.1555, 0.3837, 0.1164, 0.4155, 0.1195, 0.4114, 0.1555, 0.3809, 0.1521, 0.352, 0.1145, 0.3837, 0.1164, 0.3809, 0.1521, 0.3506, 0.15, 0.3204, 0.1137, 0.352, 0.1145, 0.3506, 0.15, 0.3204, 0.1491, 0.3652, 0.6963, 0.3661, 0.7318, 0.3268, 0.7318, 0.326, 0.6989, 0.362, 0.6609, 0.3652, 0.6963, 0.326, 0.6989, 0.323, 0.6659, 0.3569, 0.6258, 0.362, 0.6609, 0.323, 0.6659, 0.3179, 0.633, 0.35, 0.5907, 0.3569, 0.6258, 0.3179, 0.633, 0.3108, 0.5999, 0.3417, 0.5553, 0.35, 0.5907, 0.3108, 0.5999, 0.3018, 0.5664, 0.3323, 0.5187, 0.3417, 0.5553, 0.3018, 0.5664, 0.2905, 0.5318, 0.3217, 0.4796, 0.3323, 0.5187, 0.2905, 0.5318, 0.2762, 0.4951, 0.6105, 0.156, 0.6326, 0.1615, 0.6148, 0.2114, 0.5948, 0.2031, 0.5156, 0.2486, 0.5448, 0.2625, 0.5094, 0.3248, 0.4857, 0.3123, 0.501, 0.2431, 0.5156, 0.2486, 0.4857, 0.3123, 0.4757, 0.3143, 0.4583, 0.2284, 0.4867, 0.2375, 0.4658, 0.3161, 0.4379, 0.2916, 0.4302, 0.2212, 0.4583, 0.2284, 0.4379, 0.2916, 0.4139, 0.2838, 0.4024, 0.2157, 0.4302, 0.2212, 0.4139, 0.2838, 0.3903, 0.2778, 0.3749, 0.2119, 0.4024, 0.2157, 0.3903, 0.2778, 0.3668, 0.2736, 0.3476, 0.2096, 0.3749, 0.2119, 0.3668, 0.2736, 0.3436, 0.2711, 0.3204, 0.209, 0.3476, 0.2096, 0.3436, 0.2711, 0.3204, 0.2704, 0.263, 0.7031, 0.2641, 0.7318, 0.2005, 0.7318, 0.1994, 0.7079, 0.2598, 0.6744, 0.263, 0.7031, 0.1994, 0.7079, 0.1964, 0.6841, 0.2546, 0.6457, 0.2598, 0.6744, 0.1964, 0.6841, 0.1914, 0.6604, 0.2473, 0.6171, 0.2546, 0.6457, 0.1914, 0.6604, 0.1845, 0.637, 0.2376, 0.5885, 0.2473, 0.6171, 0.1845, 0.637, 0.1756, 0.6139, 0.2255, 0.56, 0.2376, 0.5885, 0.1756, 0.6139, 0.1646, 0.5914, 0.2104, 0.5317, 0.2255, 0.56, 0.1646, 0.5914, 0.1376, 0.5687, 0.5591, 0.2708, 0.5738, 0.2794, 0.5178, 0.3439, 0.5136, 0.3343, 0.5948, 0.2031, 0.6148, 0.2114, 0.5738, 0.2794, 0.5591, 0.2708, 0.2762, 0.4951, 0.2905, 0.5318, 0.2255, 0.56, 0.2104, 0.5317, 0.2905, 0.5318, 0.3018, 0.5664, 0.2376, 0.5885, 0.2255, 0.56, 0.3018, 0.5664, 0.3108, 0.5999, 0.2473, 0.6171, 0.2376, 0.5885, 0.3108, 0.5999, 0.3179, 0.633, 0.2546, 0.6457, 0.2473, 0.6171, 0.3179, 0.633, 0.323, 0.6659, 0.2598, 0.6744, 0.2546, 0.6457, 0.323, 0.6659, 0.326, 0.6989, 0.263, 0.7031, 0.2598, 0.6744, 0.326, 0.6989, 0.3268, 0.7318, 0.2641, 0.7318, 0.263, 0.7031, 0.3204, 0.1491, 0.3506, 0.15, 0.3476, 0.2096, 0.3204, 0.209, 0.3506, 0.15, 0.3809, 0.1521, 0.3749, 0.2119, 0.3476, 0.2096, 0.3809, 0.1521, 0.4114, 0.1555, 0.4024, 0.2157, 0.3749, 0.2119, 0.4114, 0.1555, 0.4423, 0.1602, 0.4302, 0.2212, 0.4024, 0.2157, 0.4423, 0.1602, 0.4738, 0.1663, 0.4583, 0.2284, 0.4302, 0.2212, 0.4738, 0.1663, 0.5061, 0.1739, 0.4867, 0.2375, 0.4583, 0.2284, 0.523, 0.1788, 0.5404, 0.1836, 0.5156, 0.2486, 0.501, 0.2431, 0.5404, 0.1836, 0.5759, 0.1952, 0.5448, 0.2625, 0.5156, 0.2486, 0.7084, 0.1239, 0.7074, 0.008036, 0.7108, 0.007712, 0.7134, 0.1238, 0.7424, 0.1205, 0.7303, 0.005547, 0.7333, 0.004248, 0.7464, 0.1182, 0.7335, 0.1232, 0.7239, 0.006944, 0.7273, 0.00684, 0.7384, 0.1228, 0.6691, 0.1127, 0.679, 0.002278, 0.6847, 0.002761, 0.68, 0.1141, 0.6868, 0.1174, 0.6916, 0.00506, 0.6978, 0.006429, 0.6953, 0.1201, 0.6953, 0.1201, 0.6978, 0.006429, 0.704, 0.008359, 0.7036, 0.124, 0.6787, 0.2064, 0.6868, 0.1174, 0.6953, 0.1201, 0.6873, 0.1911, 0.7338, 0.1608, 0.7335, 0.1232, 0.7384, 0.1228, 0.7386, 0.1667, 0.7632, 0.2074, 0.7547, 0.1149, 0.7611, 0.1114, 0.7749, 0.2031, 0.746, 0.1796, 0.7424, 0.1205, 0.7464, 0.1182, 0.7531, 0.1922, 0.7498, 0.2553, 0.746, 0.1796, 0.7531, 0.1922, 0.7571, 0.2696, 0.7719, 0.2842, 0.7632, 0.2074, 0.7749, 0.2031, 0.7846, 0.2881, 0.7367, 0.2343, 0.7338, 0.1608, 0.7386, 0.1667, 0.7424, 0.2408, 0.6703, 0.2826, 0.6787, 0.2064, 0.6873, 0.1911, 0.6837, 0.2659, 0.7644, 0.2768, 0.7582, 0.1999, 0.7632, 0.2074, 0.7719, 0.2842, 0.6582, 0.2881, 0.6669, 0.2034, 0.6787, 0.2064, 0.6703, 0.2826, 0.641, 0.287, 0.654, 0.2021, 0.6669, 0.2034, 0.6582, 0.2881, 0.6837, 0.2659, 0.6873, 0.1911, 0.702, 0.1652, 0.6977, 0.2376, 0.7042, 0.2319, 0.7075, 0.1639, 0.7114, 0.1632, 0.7109, 0.2264, 0.7109, 0.2264, 0.7114, 0.1632, 0.7302, 0.1596, 0.7307, 0.2277, 0.7547, 0.1149, 0.7394, 0.002481, 0.7441, 0.0001907, 0.7611, 0.1114, 0.68, 0.1141, 0.6847, 0.002761, 0.6916, 0.00506, 0.6868, 0.1174, 0.7134, 0.1238, 0.7108, 0.007712, 0.7206, 0.007043, 0.7285, 0.1234, 0.7506, 0.1165, 0.7364, 0.003369, 0.7394, 0.002481, 0.7547, 0.1149, 0.6477, 0.3729, 0.666, 0.3742, 0.6658, 0.3753, 0.6474, 0.3777, 0.6607, 0.405, 0.6761, 0.3798, 0.6833, 0.3865, 0.6688, 0.4105, 0.6777, 0.418, 0.6918, 0.3941, 0.6995, 0.3973, 0.6867, 0.4223, 0.6867, 0.4223, 0.6995, 0.3973, 0.7082, 0.4006, 0.6954, 0.427, 0.6479, 0.3826, 0.6665, 0.3759, 0.6669, 0.3762, 0.6491, 0.3877, 0.6465, 0.3541, 0.6676, 0.355, 0.6691, 0.3612, 0.6474, 0.3577, 0.6527, 0.3995, 0.6691, 0.3773, 0.6761, 0.3798, 0.6607, 0.405, 0.6688, 0.4105, 0.6833, 0.3865, 0.6918, 0.3941, 0.6777, 0.418, 0.6474, 0.3577, 0.6691, 0.3612, 0.6669, 0.373, 0.6481, 0.3685, 0.6503, 0.3936, 0.6675, 0.3768, 0.6691, 0.3773, 0.6527, 0.3995, 0.6411, 0.3967, 0.6503, 0.3936, 0.6527, 0.3995, 0.6433, 0.4061, 0.6431, 0.3578, 0.6474, 0.3577, 0.6481, 0.3685, 0.6434, 0.3687, 0.6655, 0.4167, 0.6688, 0.4105, 0.6777, 0.418, 0.6747, 0.4237, 0.6433, 0.4061, 0.6527, 0.3995, 0.6607, 0.405, 0.6556, 0.4117, 0.6423, 0.3543, 0.6465, 0.3541, 0.6474, 0.3577, 0.6431, 0.3578, 0.641, 0.3829, 0.6479, 0.3826, 0.6491, 0.3877, 0.641, 0.3891, 0.6839, 0.4278, 0.6867, 0.4223, 0.6954, 0.427, 0.6927, 0.4326, 0.6747, 0.4237, 0.6777, 0.418, 0.6867, 0.4223, 0.6839, 0.4278, 0.6556, 0.4117, 0.6607, 0.405, 0.6688, 0.4105, 0.6655, 0.4167, 0.6424, 0.373, 0.6477, 0.3729, 0.6474, 0.3777, 0.6412, 0.3777, 0.6901, 0.3745, 0.6931, 0.3673, 0.6979, 0.3669, 0.6969, 0.3789, 0.6668, 0.3754, 0.667, 0.3754, 0.667, 0.3754, 0.6669, 0.3755, 0.667, 0.3755, 0.6671, 0.3754, 0.6671, 0.3755, 0.6671, 0.3755, 0.6853, 0.3667, 0.692, 0.3647, 0.6909, 0.3663, 0.6869, 0.3714, 0.6669, 0.3756, 0.667, 0.3755, 0.667, 0.3755, 0.667, 0.3756, 0.6869, 0.3714, 0.6909, 0.3663, 0.6931, 0.3673, 0.6901, 0.3745, 0.6851, 0.3555, 0.699, 0.3602, 0.6953, 0.3617, 0.6854, 0.3606, 0.6969, 0.3789, 0.6979, 0.3669, 0.7028, 0.3632, 0.7039, 0.3795, 0.667, 0.3757, 0.6671, 0.3755, 0.6671, 0.3755, 0.6672, 0.3758, 0.6674, 0.3753, 0.6671, 0.3754, 0.667, 0.3754, 0.6669, 0.3752, 0.7039, 0.3795, 0.7028, 0.3632, 0.704, 0.3582, 0.7093, 0.3785, 0.6729, 0.3709, 0.6699, 0.3735, 0.6669, 0.373, 0.6691, 0.3612, 0.6699, 0.3735, 0.6674, 0.3753, 0.6669, 0.3752, 0.6669, 0.373, 0.6675, 0.3768, 0.667, 0.3757, 0.6672, 0.3758, 0.6691, 0.3773, 0.6665, 0.3759, 0.6669, 0.3756, 0.667, 0.3756, 0.6669, 0.3762, 0.666, 0.3742, 0.6668, 0.3754, 0.6669, 0.3755, 0.6658, 0.3753, 0.6995, 0.3973, 0.7039, 0.3795, 0.7093, 0.3785, 0.7082, 0.4006, 0.6918, 0.3941, 0.6969, 0.3789, 0.7039, 0.3795, 0.6995, 0.3973, 0.6676, 0.355, 0.6851, 0.3555, 0.6854, 0.3606, 0.6691, 0.3612, 0.6761, 0.3798, 0.6869, 0.3714, 0.6901, 0.3745, 0.6833, 0.3865, 0.6729, 0.3709, 0.6853, 0.3667, 0.6869, 0.3714, 0.6761, 0.3798, 0.6833, 0.3865, 0.6901, 0.3745, 0.6969, 0.3789, 0.6918, 0.3941, 0.6691, 0.3612, 0.6854, 0.3606, 0.6853, 0.3667, 0.6729, 0.3709, 0.6658, 0.3753, 0.6669, 0.3755, 0.6669, 0.3756, 0.6665, 0.3759, 0.6691, 0.3773, 0.6672, 0.3758, 0.6674, 0.3753, 0.6699, 0.3735, 0.6761, 0.3798, 0.6691, 0.3773, 0.6699, 0.3735, 0.6729, 0.3709, 0.6672, 0.3758, 0.6671, 0.3755, 0.6671, 0.3754, 0.6674, 0.3753, 0.6669, 0.3755, 0.667, 0.3754, 0.667, 0.3755, 0.6669, 0.3756, 0.6854, 0.3606, 0.6953, 0.3617, 0.692, 0.3647, 0.6853, 0.3667, 0.667, 0.3754, 0.667, 0.3754, 0.6671, 0.3754, 0.667, 0.3755, 0.6412, 0.3777, 0.6474, 0.3777, 0.6479, 0.3826, 0.641, 0.3829, 0.6474, 0.3777, 0.6658, 0.3753, 0.6665, 0.3759, 0.6479, 0.3826, 0.7424, 0.2408, 0.7386, 0.1667, 0.746, 0.1796, 0.7498, 0.2553, 0.7386, 0.1667, 0.7384, 0.1228, 0.7424, 0.1205, 0.746, 0.1796, 0.7384, 0.1228, 0.7273, 0.00684, 0.7303, 0.005547, 0.7424, 0.1205, 0.4379, 0.2916, 0.4658, 0.3161, 0.453, 0.3322, 0.4291, 0.3144, 0.4139, 0.2838, 0.4379, 0.2916, 0.4291, 0.3144, 0.407, 0.3062, 0.3903, 0.2778, 0.4139, 0.2838, 0.407, 0.3062, 0.3851, 0.2999, 0.3668, 0.2736, 0.3903, 0.2778, 0.3851, 0.2999, 0.3635, 0.2955, 0.3436, 0.2711, 0.3668, 0.2736, 0.3635, 0.2955, 0.3419, 0.2929, 0.3204, 0.2704, 0.3436, 0.2711, 0.3419, 0.2929, 0.3204, 0.2921, 0.704, 0.3582, 0.7028, 0.3632, 0.6953, 0.3617, 0.699, 0.3602, 0.7028, 0.3632, 0.6979, 0.3669, 0.692, 0.3647, 0.6953, 0.3617, 0.6909, 0.3663, 0.692, 0.3647, 0.6979, 0.3669, 0.6931, 0.3673, 0.667, 0.3754, 0.667, 0.3754, 0.667, 0.3755, 0.667, 0.3755, 0.6659, 0.3492, 0.6847, 0.3489, 0.6851, 0.3555, 0.6676, 0.355, 0.6669, 0.373, 0.6669, 0.3752, 0.6668, 0.3754, 0.666, 0.3742, 0.6669, 0.3762, 0.667, 0.3756, 0.667, 0.3757, 0.6675, 0.3768, 0.667, 0.3756, 0.667, 0.3755, 0.6671, 0.3755, 0.667, 0.3757, 0.6847, 0.3489, 0.704, 0.3582, 0.699, 0.3602, 0.6851, 0.3555, 0.667, 0.3755, 0.667, 0.3755, 0.6671, 0.3755, 0.667, 0.3755, 0.6669, 0.3752, 0.667, 0.3754, 0.667, 0.3754, 0.6668, 0.3754, 0.6434, 0.3687, 0.6481, 0.3685, 0.6477, 0.3729, 0.6424, 0.373, 0.6415, 0.3508, 0.6457, 0.3506, 0.6465, 0.3541, 0.6423, 0.3543, 0.641, 0.3891, 0.6491, 0.3877, 0.6503, 0.3936, 0.6411, 0.3967, 0.6491, 0.3877, 0.6669, 0.3762, 0.6675, 0.3768, 0.6503, 0.3936, 0.6457, 0.3506, 0.6659, 0.3492, 0.6676, 0.355, 0.6465, 0.3541, 0.6481, 0.3685, 0.6669, 0.373, 0.666, 0.3742, 0.6477, 0.3729, 0.7464, 0.1182, 0.7333, 0.004248, 0.7364, 0.003369, 0.7506, 0.1165, 0.6977, 0.2376, 0.702, 0.1652, 0.7075, 0.1639, 0.7042, 0.2319, 0.7571, 0.2696, 0.7531, 0.1922, 0.7582, 0.1999, 0.7644, 0.2768, 0.7307, 0.2277, 0.7302, 0.1596, 0.7338, 0.1608, 0.7367, 0.2343, 0.7302, 0.1596, 0.7285, 0.1234, 0.7335, 0.1232, 0.7338, 0.1608, 0.7285, 0.1234, 0.7206, 0.007043, 0.7239, 0.006944, 0.7335, 0.1232, 0.7036, 0.124, 0.704, 0.008359, 0.7074, 0.008036, 0.7084, 0.1239, 0.5061, 0.1739, 0.523, 0.1788, 0.501, 0.2431, 0.4867, 0.2375, 0.5759, 0.1952, 0.5948, 0.2031, 0.5591, 0.2708, 0.5448, 0.2625, 0.5448, 0.2625, 0.5591, 0.2708, 0.5136, 0.3343, 0.5094, 0.3248, 0.4867, 0.2375, 0.501, 0.2431, 0.4757, 0.3143, 0.4658, 0.3161, 0.5892, 0.1509, 0.6105, 0.156, 0.5948, 0.2031, 0.5759, 0.1952, 0.5146, 0.135, 0.5326, 0.1385, 0.523, 0.1788, 0.5061, 0.1739, 0.7531, 0.1922, 0.7464, 0.1182, 0.7506, 0.1165, 0.7582, 0.1999, 0.5478, 0.0001908, 0.5555, 0.01071, 0.5424, 0.07066, 0.5242, 0.06902, 0.5242, 0.06902, 0.5424, 0.07066, 0.5386, 0.1017, 0.5204, 0.09959, 0.5204, 0.09959, 0.5386, 0.1017, 0.5326, 0.1385, 0.5146, 0.135, 0.4193, 0.3366, 0.4396, 0.3475, 0.4369, 0.36, 0.4121, 0.3508, 0.3993, 0.3281, 0.4193, 0.3366, 0.4121, 0.3508, 0.3938, 0.3422, 0.3795, 0.3217, 0.3993, 0.3281, 0.3938, 0.3422, 0.3754, 0.3357, 0.3597, 0.3172, 0.3795, 0.3217, 0.3754, 0.3357, 0.3571, 0.3312, 0.3401, 0.3145, 0.3597, 0.3172, 0.3571, 0.3312, 0.3388, 0.3285, 0.3204, 0.3136, 0.3401, 0.3145, 0.3388, 0.3285, 0.3204, 0.3276, 0.702, 0.1652, 0.7036, 0.124, 0.7084, 0.1239, 0.7075, 0.1639, 0.5976, 0.02142, 0.6147, 0.02012, 0.6187, 0.07503, 0.5984, 0.07558, 0.5984, 0.07558, 0.6187, 0.07503, 0.6176, 0.1116, 0.5962, 0.1099, 0.5962, 0.1099, 0.6176, 0.1116, 0.6105, 0.156, 0.5892, 0.1509, 0.3204, 0.4426, 0.3238, 0.4429, 0.3204, 0.4603, 0.3238, 0.4429, 0.3271, 0.4437, 0.3204, 0.4603, 0.3271, 0.4437, 0.3302, 0.4452, 0.3204, 0.4603, 0.3302, 0.4452, 0.3331, 0.4471, 0.3204, 0.4603, 0.3331, 0.4471, 0.3356, 0.4496, 0.3204, 0.4603, 0.3356, 0.4496, 0.3376, 0.4526, 0.3204, 0.4603, 0.3376, 0.4526, 0.3391, 0.4559, 0.3204, 0.4603, 0.3391, 0.4559, 0.34, 0.4596, 0.3204, 0.4603, 0.34, 0.4596, 0.3402, 0.4634, 0.3204, 0.4603, 0.006243, 0.7117, 0.009953, 0.7133, 0.0001907, 0.7318, 0.009953, 0.7133, 0.01321, 0.7155, 0.0001907, 0.7318, 0.01321, 0.7155, 0.01595, 0.7182, 0.0001907, 0.7318, 0.01595, 0.7182, 0.01812, 0.7213, 0.0001907, 0.7318, 0.01812, 0.7213, 0.0197, 0.7246, 0.0001907, 0.7318, 0.0197, 0.7246, 0.02066, 0.7282, 0.0001907, 0.7318, 0.02099, 0.7318, 0.0001907, 0.7318, 0.02066, 0.7282, 0.3953, 0.4677, 0.4424, 0.4638, 0.4013, 0.5037, 0.3953, 0.9959, 0.4013, 0.9599, 0.4424, 0.9998, 0.4587, 0.5757, 0.4662, 0.5645, 0.4738, 0.5532, 0.4688, 0.4994, 0.4984, 0.4819, 0.5307, 0.4699, 0.5645, 0.4638, 0.5989, 0.4642, 0.6327, 0.471, 0.6644, 0.4842, 0.6931, 0.5032, 0.7175, 0.5275, 0.7368, 0.556, 0.7507, 0.5874, 0.7587, 0.6209, 0.7608, 0.6552, 0.7134, 0.6812, 0.7082, 0.6937, 0.703, 0.7062, 0.6883, 0.729, 0.6774, 0.7279, 0.6666, 0.7268, 0.6461, 0.7636, 0.621, 0.774, 0.5943, 0.7792, 0.5672, 0.7792, 0.5406, 0.7739, 0.5155, 0.7635, 0.4929, 0.7485, 0.4736, 0.7293, 0.4585, 0.7067, 0.4481, 0.6817, 0.4428, 0.655, 0.4619, 0.6175, 0.4549, 0.6091, 0.4479, 0.6007])
me_cylinder.use_remesh_preserve_volume = False
me_cylinder.use_remesh_preserve_attributes = False
me_cylinder.use_mirror_vertex_groups = False
me_cylinder.update()

# ---- objects
ob_cylinder = bpy.data.objects.new('Cylinder', me_cylinder)
ob_lamp = bpy.data.objects.new('Lamp', light_lamp)
ob_camera = bpy.data.objects.new('Camera', cam_camera)

# ---- transforms, parenting, visibility, modifiers, constraints
ob_cylinder.location = (0.0, 0.0, 0.0)
ob_cylinder.lineart.crease_threshold = 0.0
ob_lamp.location = (4.076, 1.005, 5.904)
ob_lamp.rotation_euler = (0.6503, 0.05522, 1.866)
ob_lamp.lock_rotations_4d = False
ob_lamp.empty_display_type = 'ARROWS'
ob_lamp.color = (0.0, 0.0, 0.0, 0.0)
ob_lamp.lineart.crease_threshold = 0.0
ob_camera.location = (7.481, -6.508, 5.344)
ob_camera.rotation_euler = (1.109, 0.01082, 0.8149)
ob_camera.lock_rotations_4d = False
ob_camera.empty_display_type = 'ARROWS'
ob_camera.color = (0.0, 0.0, 0.0, 0.0)
ob_camera.display_type = 'WIRE'
ob_camera.lineart.crease_threshold = 0.0

# ---- collection membership
col_collection_1.objects.link(ob_cylinder)
col_collection_1.objects.link(ob_lamp)
col_collection_1.objects.link(ob_camera)

# ---- scene / render settings (as saved in the file)
scene.camera = ob_camera
scene.frame_start = 1; scene.frame_end = 250; scene.frame_set(100)
scene.render.engine = 'BLENDER_EEVEE_NEXT'
scene.render.resolution_percentage = 50
scene.render.dither_intensity = 0.0
scene.cycles.use_denoising = False
scene.cycles.samples = 128
scene.cycles.sampling_pattern = 'TABULATED_SOBOL'
scene.cycles.light_sampling_threshold = 0.0
scene.cycles.use_adaptive_sampling = False
scene.cycles.use_light_tree = False
scene.cycles.blur_glossy = 0.0
scene.cycles.sample_clamp_indirect = 0.0
scene.view_settings.view_transform = 'Standard'
bpy.context.view_layer.update()
